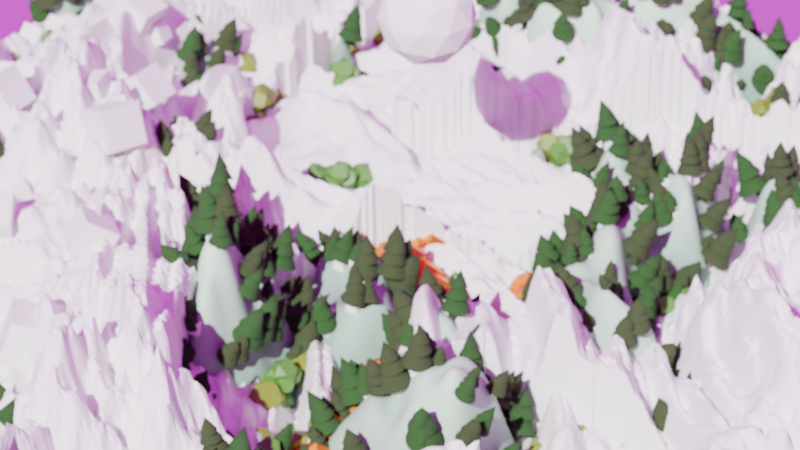 # Source: ProceduralTerrain.blend  (saved by Blender 5.0.118; exported with 4.5.12 LTS)
import bpy
from mathutils import Matrix  # noqa: F401  (used for matrix-valued properties, if any)

bpy.ops.wm.read_factory_settings(use_empty=True)
scene = bpy.context.scene
scene.name = 'Scene'

# ---- collections
col_collection = bpy.data.collections.new('Collection'); scene.collection.children.link(col_collection)
col_simplepine = bpy.data.collections.new('SimplePine'); scene.collection.children.link(col_simplepine)
col_simpletree = bpy.data.collections.new('SimpleTree'); scene.collection.children.link(col_simpletree)
col_tmp1 = bpy.data.collections.new('TMP1'); scene.collection.children.link(col_tmp1)

# ---- images (referenced by path relative to the original .blend; pixels are not part of the script)
import os
ASSET_DIR = os.environ.get("B2B_ASSET_DIR", "")  # directory of the original .blend (textures are referenced by path, not embedded)
HERE = os.path.dirname(os.path.abspath(__file__))  # packed textures are extracted next to this script under _unpacked/

def load_image(name, relpath, width, height, colorspace="sRGB"):
    """Load a texture the original file referenced (path relative to the .blend, or extracted next to this script)."""
    p = next((c for c in (os.path.join(HERE, relpath), os.path.join(ASSET_DIR, relpath)) if relpath and os.path.exists(c)), "")
    if p:
        img = bpy.data.images.load(p, check_existing=True)
        img.name = name
    else:  # same state as the original file: an image datablock whose file is absent (Cycles renders it pink)
        img = bpy.data.images.new(name, width, height)
        img.source = "FILE"
        img.filepath = "//" + (relpath or name)
    img.colorspace_settings.name = colorspace
    return img
img_citrus_orchard_road_puresky_1k_exr = load_image('citrus_orchard_road_puresky_1k.exr', 'citrus_orchard_road_puresky_1k.exr', 1024, 1024, 'Linear Rec.709')

# ---- materials (node trees are filled in below, after node groups)
mat_terrain = bpy.data.materials.new('Terrain')
mat_terrain.use_backface_culling_lightprobe_volume = False
mat_inst1 = bpy.data.materials.new('Inst1')
mat_inst1.use_backface_culling_lightprobe_volume = False
mat_water = bpy.data.materials.new('Water')
mat_water.use_backface_culling_lightprobe_volume = False
mat_attr = bpy.data.materials.new('Attr')
mat_pine1 = bpy.data.materials.new('Pine1')
mat_pine1.use_backface_culling_lightprobe_volume = False
mat_pine2 = bpy.data.materials.new('Pine2')
mat_pine2.use_backface_culling_lightprobe_volume = False
mat_tree_002 = bpy.data.materials.new('Tree.002')
mat_tree_002.use_backface_culling_lightprobe_volume = False
mat_tree_001 = bpy.data.materials.new('Tree.001')
mat_tree_001.use_backface_culling_lightprobe_volume = False
mat_tmp2attr = bpy.data.materials.new('TMP2Attr')

# ---- node groups
ng_terrain = bpy.data.node_groups.new('Terrain', 'GeometryNodeTree')
_s = ng_terrain.interface.new_socket(name='Geometry', in_out='OUTPUT', socket_type='NodeSocketGeometry')
_s = ng_terrain.interface.new_socket(name='Geometry', in_out='INPUT', socket_type='NodeSocketGeometry')
ng_terrain.is_modifier = True
# nodes of 'Terrain' reference scene objects; filled in after objects exist
ng_smooth_by_angle = bpy.data.node_groups.new('Smooth by Angle', 'GeometryNodeTree')
_s = ng_smooth_by_angle.interface.new_socket(name='Mesh', in_out='OUTPUT', socket_type='NodeSocketGeometry')
_s = ng_smooth_by_angle.interface.new_socket(name='Mesh', in_out='INPUT', socket_type='NodeSocketGeometry')
_s = ng_smooth_by_angle.interface.new_socket(name='Angle', in_out='INPUT', socket_type='NodeSocketFloat')
_s.subtype = 'ANGLE'
_s.default_value = 0.5236
_s.min_value = 0.0
_s.max_value = 3.142
_s.description = 'Maximum face angle for smooth edges'
_s = ng_smooth_by_angle.interface.new_socket(name='Ignore Sharpness', in_out='INPUT', socket_type='NodeSocketBool')
_s.force_non_field = True
ng_smooth_by_angle.description = 'Set the sharpness of mesh edges based on the angle between the neighboring faces'
ng_smooth_by_angle.is_modifier = True
_N = ng_smooth_by_angle.nodes; _L = ng_smooth_by_angle.links
n0 = _N.new('GeometryNodeSetShadeSmooth'); n0.name = 'Set Shade Smooth'; n0.location = (120, -80)
n0.domain = 'EDGE'
n1 = _N.new('GeometryNodeSetShadeSmooth'); n1.name = 'Set Shade Smooth.001'; n1.location = (300, -80)
n2 = _N.new('NodeGroupOutput'); n2.name = 'Group Output'; n2.location = (480, -80)
n3 = _N.new('GeometryNodeInputMeshEdgeAngle'); n3.name = 'Edge Angle'; n3.location = (-440, -240)
n4 = _N.new('NodeGroupInput'); n4.name = 'Group Input'; n4.location = (-80, -80)
n5 = _N.new('GeometryNodeInputEdgeSmooth'); n5.name = 'Is Edge Smooth'; n5.location = (-260, -120)
n6 = _N.new('GeometryNodeInputShadeSmooth'); n6.name = 'Is Shade Smooth'; n6.location = (-440, -397)
n7 = _N.new('FunctionNodeCompare'); n7.name = 'Compare'; n7.location = (-260, -260)
n7.operation = 'LESS_EQUAL'
n7.inputs[6].default_value = (0.0, 0.0, 0.0, 0.0)
n7.inputs[7].default_value = (0.0, 0.0, 0.0, 0.0)
n8 = _N.new('FunctionNodeBooleanMath'); n8.name = 'Boolean Math.001'; n8.location = (-80, -260)
n9 = _N.new('NodeGroupInput'); n9.name = 'Group Input.001'; n9.location = (-440, -329)
n10 = _N.new('NodeGroupInput'); n10.name = 'Group Input.002'; n10.location = (-259, -189)
n11 = _N.new('FunctionNodeBooleanMath'); n11.name = 'Boolean Math'; n11.location = (-80, -149)
n11.operation = 'OR'
n12 = _N.new('FunctionNodeBooleanMath'); n12.name = 'Boolean Math.002'; n12.location = (-260, -380)
n12.operation = 'OR'
n13 = _N.new('NodeGroupInput'); n13.name = 'Group Input.003'; n13.location = (-440, -460)
_L.new(n3.outputs[0], n7.inputs[0])
_L.new(n1.outputs[0], n2.inputs[0])
_L.new(n9.outputs[1], n7.inputs[1])
_L.new(n7.outputs[0], n8.inputs[0])
_L.new(n4.outputs[0], n0.inputs[0])
_L.new(n0.outputs[0], n1.inputs[0])
_L.new(n8.outputs[0], n0.inputs[2])
_L.new(n10.outputs[2], n11.inputs[1])
_L.new(n5.outputs[0], n11.inputs[0])
_L.new(n11.outputs[0], n0.inputs[1])
_L.new(n13.outputs[2], n12.inputs[1])
_L.new(n6.outputs[0], n12.inputs[0])
_L.new(n12.outputs[0], n8.inputs[1])
n2.is_active_output = True
ng_geometry_nodes = bpy.data.node_groups.new('Geometry Nodes', 'GeometryNodeTree')
_s = ng_geometry_nodes.interface.new_socket(name='Geometry', in_out='OUTPUT', socket_type='NodeSocketGeometry')
_s = ng_geometry_nodes.interface.new_socket(name='Geometry', in_out='INPUT', socket_type='NodeSocketGeometry')
ng_geometry_nodes.is_modifier = True
# nodes of 'Geometry Nodes' reference scene objects; filled in after objects exist

# ---- material node trees
mat_terrain.use_nodes = True; mat_terrain.node_tree.nodes.clear()
_N = mat_terrain.node_tree.nodes; _L = mat_terrain.node_tree.links
n0 = _N.new('ShaderNodeBsdfPrincipled'); n0.name = 'Principled BSDF'; n0.location = (-139, 91)
n0.inputs[2].default_value = 1.0
n1 = _N.new('ShaderNodeOutputMaterial'); n1.name = 'Material Output'; n1.location = (200, 100)
n2 = _N.new('ShaderNodeAmbientOcclusion'); n2.name = 'Ambient Occlusion'; n2.location = (29, -36)
n3 = _N.new('ShaderNodeValToRGB'); n3.name = 'Color Ramp'; n3.location = (270, -73)
while len(n3.color_ramp.elements) > 1: n3.color_ramp.elements.remove(n3.color_ramp.elements[-1])
n3.color_ramp.elements[0].position = 0.6405; n3.color_ramp.elements[0].color = (0.0, 0.0, 0.0, 1.0)
_e = n3.color_ramp.elements.new(1.0); _e.color = (1.0, 1.0, 1.0, 1.0)
n4 = _N.new('NodeFrame'); n4.name = 'Frame'; n4.location = (-1058, 224)
n4.label = 'Shade by AO'
n4.width = 539
n5 = _N.new('ShaderNodeNormal'); n5.name = 'Normal'; n5.location = (202, -75)
n6 = _N.new('ShaderNodeNewGeometry'); n6.name = 'Geometry'; n6.location = (29, -171)
n7 = _N.new('ShaderNodeValToRGB'); n7.name = 'Color Ramp.001'; n7.location = (391, -36)
while len(n7.color_ramp.elements) > 1: n7.color_ramp.elements.remove(n7.color_ramp.elements[-1])
n7.color_ramp.elements[0].position = 0.4048; n7.color_ramp.elements[0].color = (0.0, 0.0, 0.0, 1.0)
_e = n7.color_ramp.elements.new(1.0); _e.color = (1.0, 1.0, 1.0, 1.0)
n8 = _N.new('NodeFrame'); n8.name = 'Frame.001'; n8.location = (-1158, -98)
n8.label = 'Mask by Normal Feature'
n8.width = 660
n9 = _N.new('ShaderNodeAttribute'); n9.name = 'Attribute'; n9.location = (29, -47)
n9.attribute_name = 'DistInstCurve'
n10 = _N.new('ShaderNodeValToRGB'); n10.name = 'Color Ramp.002'; n10.location = (271, -36)
n10.color_ramp.interpolation = 'B_SPLINE'
while len(n10.color_ramp.elements) > 1: n10.color_ramp.elements.remove(n10.color_ramp.elements[-1])
n10.color_ramp.elements[0].position = 0.568; n10.color_ramp.elements[0].color = (0.0, 0.0, 0.0, 1.0)
_e = n10.color_ramp.elements.new(1.0); _e.color = (1.0, 1.0, 1.0, 1.0)
n11 = _N.new('NodeFrame'); n11.name = 'Frame.002'; n11.location = (-1099, -761)
n11.label = 'Shade By GN Attr'
n11.width = 540
n12 = _N.new('ShaderNodeNewGeometry'); n12.name = 'Geometry.001'; n12.location = (29, -131)
n13 = _N.new('ShaderNodeSeparateXYZ'); n13.name = 'Separate XYZ'; n13.location = (209, -77)
n14 = _N.new('ShaderNodeValToRGB'); n14.name = 'Color Ramp.003'; n14.location = (701, -36)
n14.color_ramp.interpolation = 'CARDINAL'
while len(n14.color_ramp.elements) > 1: n14.color_ramp.elements.remove(n14.color_ramp.elements[-1])
n14.color_ramp.elements[0].position = 0.4653; n14.color_ramp.elements[0].color = (0.04095, 0.1263, 0.1022, 1.0)
_e = n14.color_ramp.elements.new(1.0); _e.color = (0.6729, 1.0, 0.7018, 1.0)
n15 = _N.new('ShaderNodeMapRange'); n15.name = 'Map Range'; n15.location = (421, -64)
n15.inputs[1].default_value = -1.0
n16 = _N.new('NodeFrame'); n16.name = 'Frame.003'; n16.location = (-1439, -395)
n16.label = 'Mask By Position Feature'
n16.width = 970
n2.parent = n4
n3.parent = n4
n5.parent = n8
n6.parent = n8
n7.parent = n8
n9.parent = n11
n10.parent = n11
n12.parent = n16
n13.parent = n16
n14.parent = n16
n15.parent = n16
_L.new(n0.outputs[0], n1.inputs[0])
_L.new(n2.outputs[0], n3.inputs[0])
_L.new(n6.outputs[1], n5.inputs[0])
_L.new(n5.outputs[1], n7.inputs[0])
_L.new(n9.outputs[0], n10.inputs[0])
_L.new(n12.outputs[0], n13.inputs[0])
_L.new(n15.outputs[0], n14.inputs[0])
_L.new(n14.outputs[0], n0.inputs[0])
_L.new(n13.outputs[2], n15.inputs[0])
n1.is_active_output = True
mat_inst1.use_nodes = True; mat_inst1.node_tree.nodes.clear()
_N = mat_inst1.node_tree.nodes; _L = mat_inst1.node_tree.links
n0 = _N.new('ShaderNodeBsdfPrincipled'); n0.name = 'Principled BSDF'; n0.location = (-200, 100)
n0.inputs[0].default_value = (0.8002, 0.3269, 0.02508, 1.0)
n0.inputs[1].default_value = 1.0
n1 = _N.new('ShaderNodeOutputMaterial'); n1.name = 'Material Output'; n1.location = (200, 100)
_L.new(n0.outputs[0], n1.inputs[0])
n1.is_active_output = True
mat_water.use_nodes = True; mat_water.node_tree.nodes.clear()
_N = mat_water.node_tree.nodes; _L = mat_water.node_tree.links
n0 = _N.new('ShaderNodeBsdfPrincipled'); n0.name = 'Principled BSDF'; n0.location = (-200, 100)
n1 = _N.new('ShaderNodeOutputMaterial'); n1.name = 'Material Output'; n1.location = (200, 100)
n2 = _N.new('ShaderNodeAmbientOcclusion'); n2.name = 'Ambient Occlusion'; n2.location = (-750, 82)
n3 = _N.new('ShaderNodeValToRGB'); n3.name = 'Color Ramp'; n3.location = (-532, 94)
while len(n3.color_ramp.elements) > 1: n3.color_ramp.elements.remove(n3.color_ramp.elements[-1])
n3.color_ramp.elements[0].position = 0.0; n3.color_ramp.elements[0].color = (0.142, 1.0, 0.6567, 1.0)
_e = n3.color_ramp.elements.new(0.7704); _e.color = (0.0196, 0.07719, 0.2004, 1.0)
_L.new(n0.outputs[0], n1.inputs[0])
_L.new(n3.outputs[0], n0.inputs[0])
_L.new(n2.outputs[0], n3.inputs[0])
n1.is_active_output = True
mat_attr.use_nodes = True; mat_attr.node_tree.nodes.clear()
_N = mat_attr.node_tree.nodes; _L = mat_attr.node_tree.links
n0 = _N.new('ShaderNodeBsdfPrincipled'); n0.name = 'Principled BSDF'; n0.location = (-200, 100)
n1 = _N.new('ShaderNodeOutputMaterial'); n1.name = 'Material Output'; n1.location = (200, 100)
n2 = _N.new('ShaderNodeAttribute'); n2.name = 'Attribute'; n2.location = (-603, 56)
n2.attribute_name = 'DisplacementNoise'
_L.new(n0.outputs[0], n1.inputs[0])
_L.new(n2.outputs[0], n0.inputs[0])
n1.is_active_output = True
mat_pine1.use_nodes = True; mat_pine1.node_tree.nodes.clear()
_N = mat_pine1.node_tree.nodes; _L = mat_pine1.node_tree.links
n0 = _N.new('ShaderNodeBsdfPrincipled'); n0.name = 'Principled BSDF'; n0.location = (-200, 100)
n0.inputs[0].default_value = (0.01567, 0.06156, 0.0102, 1.0)
n0.inputs[2].default_value = 1.0
n1 = _N.new('ShaderNodeOutputMaterial'); n1.name = 'Material Output'; n1.location = (200, 100)
_L.new(n0.outputs[0], n1.inputs[0])
n1.is_active_output = True
mat_pine2.use_nodes = True; mat_pine2.node_tree.nodes.clear()
_N = mat_pine2.node_tree.nodes; _L = mat_pine2.node_tree.links
n0 = _N.new('ShaderNodeBsdfPrincipled'); n0.name = 'Principled BSDF'; n0.location = (-200, 100)
n0.inputs[0].default_value = (0.02674, 0.04499, 0.01265, 1.0)
n0.inputs[2].default_value = 1.0
n1 = _N.new('ShaderNodeOutputMaterial'); n1.name = 'Material Output'; n1.location = (200, 100)
_L.new(n0.outputs[0], n1.inputs[0])
n1.is_active_output = True
mat_tree_002.use_nodes = True; mat_tree_002.node_tree.nodes.clear()
_N = mat_tree_002.node_tree.nodes; _L = mat_tree_002.node_tree.links
n0 = _N.new('ShaderNodeBsdfPrincipled'); n0.name = 'Principled BSDF'; n0.location = (-200, 100)
n0.inputs[0].default_value = (0.06966, 0.2175, 0.02671, 1.0)
n1 = _N.new('ShaderNodeOutputMaterial'); n1.name = 'Material Output'; n1.location = (200, 100)
_L.new(n0.outputs[0], n1.inputs[0])
n1.is_active_output = True
mat_tree_001.use_nodes = True; mat_tree_001.node_tree.nodes.clear()
_N = mat_tree_001.node_tree.nodes; _L = mat_tree_001.node_tree.links
n0 = _N.new('ShaderNodeBsdfPrincipled'); n0.name = 'Principled BSDF'; n0.location = (-200, 100)
n0.inputs[0].default_value = (0.1567, 0.2175, 0.01484, 1.0)
n1 = _N.new('ShaderNodeOutputMaterial'); n1.name = 'Material Output'; n1.location = (200, 100)
_L.new(n0.outputs[0], n1.inputs[0])
n1.is_active_output = True
mat_tmp2attr.use_nodes = True; mat_tmp2attr.node_tree.nodes.clear()
_N = mat_tmp2attr.node_tree.nodes; _L = mat_tmp2attr.node_tree.links
n0 = _N.new('ShaderNodeBsdfPrincipled'); n0.name = 'Principled BSDF'; n0.location = (-200, 100)
n1 = _N.new('ShaderNodeOutputMaterial'); n1.name = 'Material Output'; n1.location = (200, 100)
n2 = _N.new('ShaderNodeAttribute'); n2.name = 'Attribute'; n2.location = (-554, 34)
n2.attribute_name = 'DispNoise'
_L.new(n0.outputs[0], n1.inputs[0])
_L.new(n2.outputs[0], n0.inputs[0])
n1.is_active_output = True

# ---- world
world_world = bpy.data.worlds.new('World'); scene.world = world_world
world_world.use_nodes = True; world_world.node_tree.nodes.clear()
_N = world_world.node_tree.nodes; _L = world_world.node_tree.links
n0 = _N.new('ShaderNodeOutputWorld'); n0.name = 'World Output'; n0.location = (200, 100)
n1 = _N.new('ShaderNodeBackground'); n1.name = 'Background'; n1.location = (-200, 100)
n2 = _N.new('ShaderNodeTexEnvironment'); n2.name = 'Environment Texture'; n2.location = (-490, 71)
n2.image = img_citrus_orchard_road_puresky_1k_exr
_L.new(n1.outputs[0], n0.inputs[0])
_L.new(n2.outputs[0], n1.inputs[0])
n0.is_active_output = True
world_world.color = (0.05088, 0.05088, 0.05088)
world_world.sun_shadow_jitter_overblur = 0.0

# ---- cameras
cam_camera_001 = bpy.data.cameras.new('Camera.001')
cam_camera_001.lens = 107.0
cam_camera_001.dof.use_dof = True
cam_camera_001.dof.focus_distance = 5.75
cam_camera_001.dof.aperture_fstop = 4.9

# ---- lights
light_sun = bpy.data.lights.new('Sun', 'SUN')

# ---- meshes
me_plane = bpy.data.meshes.new('Plane')
me_plane.from_pydata([(-1.0, -1.0, 0.0), (1.0, -1.0, 0.0), (-1.0, 1.0, 0.0), (1.0, 1.0, 0.0)], [], [(0, 1, 3, 2)])
_uv = me_plane.uv_layers.new(name='UVMap')
_uv.uv.foreach_set('vector', [0.0, 0.0, 1.0, 0.0, 1.0, 1.0, 0.0, 1.0])
me_plane.materials.append(mat_terrain)
me_plane.materials.append(mat_inst1)
me_plane.materials.append(mat_water)
me_plane.materials.append(mat_attr)
me_plane.update()
me_cube_001 = bpy.data.meshes.new('Cube.001')
me_cube_001.from_pydata([(-0.03916, -0.03659, 0.0), (-0.03659, -0.03659, 0.1838), (-0.03916, 0.03659, 0.0), (-0.03659, 0.03659, 0.1838), (0.01994, -0.03659, 0.0), (0.03659, -0.03659, 0.1838), (0.01994, 0.03659, 0.0), (0.03659, 0.03659, 0.1838), (-0.04718, 0.1542, 0.3381), (-0.01204, 0.1507, 0.3381), (0.02176, 0.1403, 0.3381), (0.0529, 0.1234, 0.3381), (0.0802, 0.1008, 0.3381), (0.1026, 0.07313, 0.3381), (0.1193, 0.0416, 0.3381), (0.1295, 0.00739, 0.3381), (0.133, -0.02819, 0.3381), (0.1295, -0.06377, 0.3381), (0.1193, -0.09798, 0.3381), (0.1026, -0.1295, 0.3381), (0.0802, -0.1571, 0.3381), (0.0529, -0.1798, 0.3381), (0.02176, -0.1967, 0.3381), (-0.01204, -0.2071, 0.3381), (-0.04718, -0.2106, 0.3381), (-0.08233, -0.2071, 0.3381), (-0.1161, -0.1967, 0.3381), (-0.1473, -0.1798, 0.3381), (-0.1746, -0.1571, 0.3381), (-0.197, -0.1295, 0.3381), (-0.2136, -0.09798, 0.3381), (-0.2239, -0.06377, 0.3381), (-0.2273, -0.02819, 0.3381), (-0.2239, 0.00739, 0.3381), (-0.2136, 0.0416, 0.3381), (-0.197, 0.07313, 0.3381), (-0.1746, 0.1008, 0.3381), (-0.1473, 0.1234, 0.3381), (-0.1161, 0.1403, 0.3381), (-0.08233, 0.1507, 0.3381), (-0.04718, -0.02819, 0.6984), (-0.05122, 0.1104, 0.4937), (-0.03018, 0.1067, 0.4911), (-0.0101, 0.09802, 0.4888), (0.008222, 0.0846, 0.4867), (0.0241, 0.067, 0.4851), (0.03692, 0.04588, 0.4838), (0.04618, 0.02207, 0.4831), (0.05154, -0.003531, 0.4829), (0.05278, -0.02993, 0.4833), (0.04987, -0.05611, 0.4841), (0.0429, -0.08107, 0.4855), (0.03215, -0.1038, 0.4873), (0.01803, -0.1236, 0.4894), (0.001086, -0.1395, 0.4919), (-0.01803, -0.151, 0.4945), (-0.03859, -0.1576, 0.4972), (-0.0598, -0.1591, 0.4999), (-0.08085, -0.1554, 0.5025), (-0.1009, -0.1467, 0.5048), (-0.1192, -0.1333, 0.5069), (-0.1351, -0.1157, 0.5086), (-0.1479, -0.09454, 0.5098), (-0.1572, -0.07072, 0.5105), (-0.1626, -0.04513, 0.5107), (-0.1638, -0.01873, 0.5103), (-0.1609, 0.00745, 0.5095), (-0.1539, 0.03241, 0.5081), (-0.1432, 0.05519, 0.5063), (-0.1291, 0.07491, 0.5042), (-0.1121, 0.09082, 0.5018), (-0.09299, 0.1023, 0.4991), (-0.07243, 0.1089, 0.4964), (-0.03348, -0.01924, 0.7652), (-0.01026, 0.1717, 0.13), (0.03449, 0.1656, 0.1298), (0.07722, 0.151, 0.1298), (0.1163, 0.1284, 0.13), (0.1502, 0.0985, 0.1304), (0.1776, 0.06261, 0.131), (0.1974, 0.02206, 0.1318), (0.209, -0.02158, 0.1327), (0.2119, -0.06664, 0.1337), (0.2059, -0.1114, 0.1348), (0.1913, -0.1541, 0.1359), (0.1686, -0.1931, 0.1369), (0.1387, -0.227, 0.138), (0.1028, -0.2544, 0.1389), (0.06229, -0.2743, 0.1397), (0.01864, -0.2858, 0.1403), (-0.02643, -0.2887, 0.1407), (-0.07119, -0.2827, 0.1409), (-0.1139, -0.2681, 0.1409), (-0.153, -0.2454, 0.1407), (-0.1869, -0.2155, 0.1403), (-0.2143, -0.1796, 0.1397), (-0.2341, -0.1391, 0.1389), (-0.2457, -0.09545, 0.138), (-0.2486, -0.05039, 0.137), (-0.2426, -0.005646, 0.136), (-0.228, 0.03707, 0.1349), (-0.2053, 0.07611, 0.1338), (-0.1754, 0.11, 0.1328), (-0.1395, 0.1374, 0.1319), (-0.09898, 0.1572, 0.1311), (-0.05533, 0.1688, 0.1305), (-0.01464, -0.04799, 0.596)], [], [(0, 1, 3, 2), (2, 3, 7, 6), (6, 7, 5, 4), (4, 5, 1, 0), (2, 6, 4, 0), (7, 3, 1, 5), (8, 40, 9), (9, 40, 10), (10, 40, 11), (11, 40, 12), (12, 40, 13), (13, 40, 14), (14, 40, 15), (15, 40, 16), (16, 40, 17), (17, 40, 18), (18, 40, 19), (19, 40, 20), (20, 40, 21), (21, 40, 22), (22, 40, 23), (23, 40, 24), (24, 40, 25), (25, 40, 26), (26, 40, 27), (27, 40, 28), (28, 40, 29), (29, 40, 30), (30, 40, 31), (31, 40, 32), (32, 40, 33), (33, 40, 34), (34, 40, 35), (35, 40, 36), (36, 40, 37), (37, 40, 38), (8, 9, 10, 11, 12, 13, 14, 15, 16, 17, 18, 19, 20, 21, 22, 23, 24, 25, 26, 27, 28, 29, 30, 31, 32, 33, 34, 35, 36, 37, 38, 39), (38, 40, 39), (39, 40, 8), (41, 73, 42), (42, 73, 43), (43, 73, 44), (44, 73, 45), (45, 73, 46), (46, 73, 47), (47, 73, 48), (48, 73, 49), (49, 73, 50), (50, 73, 51), (51, 73, 52), (52, 73, 53), (53, 73, 54), (54, 73, 55), (55, 73, 56), (56, 73, 57), (57, 73, 58), (58, 73, 59), (59, 73, 60), (60, 73, 61), (61, 73, 62), (62, 73, 63), (63, 73, 64), (64, 73, 65), (65, 73, 66), (66, 73, 67), (67, 73, 68), (68, 73, 69), (69, 73, 70), (70, 73, 71), (41, 42, 43, 44, 45, 46, 47, 48, 49, 50, 51, 52, 53, 54, 55, 56, 57, 58, 59, 60, 61, 62, 63, 64, 65, 66, 67, 68, 69, 70, 71, 72), (71, 73, 72), (72, 73, 41), (74, 106, 75), (75, 106, 76), (76, 106, 77), (77, 106, 78), (78, 106, 79), (79, 106, 80), (80, 106, 81), (81, 106, 82), (82, 106, 83), (83, 106, 84), (84, 106, 85), (85, 106, 86), (86, 106, 87), (87, 106, 88), (88, 106, 89), (89, 106, 90), (90, 106, 91), (91, 106, 92), (92, 106, 93), (93, 106, 94), (94, 106, 95), (95, 106, 96), (96, 106, 97), (97, 106, 98), (98, 106, 99), (99, 106, 100), (100, 106, 101), (101, 106, 102), (102, 106, 103), (103, 106, 104), (74, 75, 76, 77, 78, 79, 80, 81, 82, 83, 84, 85, 86, 87, 88, 89, 90, 91, 92, 93, 94, 95, 96, 97, 98, 99, 100, 101, 102, 103, 104, 105), (104, 106, 105), (105, 106, 74)])
me_cube_001.polygons.foreach_set('use_smooth', [True] * 105)
_uv = me_cube_001.uv_layers.new(name='UVMap')
_uv.uv.foreach_set('vector', [0.375, 0.0, 0.625, 0.0, 0.625, 0.25, 0.375, 0.25, 0.375, 0.25, 0.625, 0.25, 0.625, 0.5, 0.375, 0.5, 0.375, 0.5, 0.625, 0.5, 0.625, 0.75, 0.375, 0.75, 0.375, 0.75, 0.625, 0.75, 0.625, 1.0, 0.375, 1.0, 0.125, 0.5, 0.375, 0.5, 0.375, 0.75, 0.125, 0.75, 0.625, 0.5, 0.875, 0.5, 0.875, 0.75, 0.625, 0.75, 0.25, 0.49, 0.25, 0.25, 0.2968, 0.4854, 0.2968, 0.4854, 0.25, 0.25, 0.3418, 0.4717, 0.3418, 0.4717, 0.25, 0.25, 0.3833, 0.4496, 0.3833, 0.4496, 0.25, 0.25, 0.4197, 0.4197, 0.4197, 0.4197, 0.25, 0.25, 0.4496, 0.3833, 0.4496, 0.3833, 0.25, 0.25, 0.4717, 0.3418, 0.4717, 0.3418, 0.25, 0.25, 0.4854, 0.2968, 0.4854, 0.2968, 0.25, 0.25, 0.49, 0.25, 0.49, 0.25, 0.25, 0.25, 0.4854, 0.2032, 0.4854, 0.2032, 0.25, 0.25, 0.4717, 0.1582, 0.4717, 0.1582, 0.25, 0.25, 0.4496, 0.1167, 0.4496, 0.1167, 0.25, 0.25, 0.4197, 0.08029, 0.4197, 0.08029, 0.25, 0.25, 0.3833, 0.05045, 0.3833, 0.05045, 0.25, 0.25, 0.3418, 0.02827, 0.3418, 0.02827, 0.25, 0.25, 0.2968, 0.01461, 0.2968, 0.01461, 0.25, 0.25, 0.25, 0.01, 0.25, 0.01, 0.25, 0.25, 0.2032, 0.01461, 0.2032, 0.01461, 0.25, 0.25, 0.1582, 0.02827, 0.1582, 0.02827, 0.25, 0.25, 0.1167, 0.05045, 0.1167, 0.05045, 0.25, 0.25, 0.08029, 0.08029, 0.08029, 0.08029, 0.25, 0.25, 0.05045, 0.1167, 0.05045, 0.1167, 0.25, 0.25, 0.02827, 0.1582, 0.02827, 0.1582, 0.25, 0.25, 0.01461, 0.2032, 0.01461, 0.2032, 0.25, 0.25, 0.01, 0.25, 0.01, 0.25, 0.25, 0.25, 0.01461, 0.2968, 0.01461, 0.2968, 0.25, 0.25, 0.02827, 0.3418, 0.02827, 0.3418, 0.25, 0.25, 0.05045, 0.3833, 0.05045, 0.3833, 0.25, 0.25, 0.08029, 0.4197, 0.08029, 0.4197, 0.25, 0.25, 0.1167, 0.4496, 0.1167, 0.4496, 0.25, 0.25, 0.1582, 0.4717, 0.75, 0.49, 0.7968, 0.4854, 0.8418, 0.4717, 0.8833, 0.4496, 0.9197, 0.4197, 0.9496, 0.3833, 0.9717, 0.3418, 0.9854, 0.2968, 0.99, 0.25, 0.9854, 0.2032, 0.9717, 0.1582, 0.9496, 0.1167, 0.9197, 0.08029, 0.8833, 0.05045, 0.8418, 0.02827, 0.7968, 0.01461, 0.75, 0.01, 0.7032, 0.01461, 0.6582, 0.02827, 0.6167, 0.05045, 0.5803, 0.08029, 0.5504, 0.1167, 0.5283, 0.1582, 0.5146, 0.2032, 0.51, 0.25, 0.5146, 0.2968, 0.5283, 0.3418, 0.5504, 0.3833, 0.5803, 0.4197, 0.6167, 0.4496, 0.6582, 0.4717, 0.7032, 0.4854, 0.1582, 0.4717, 0.25, 0.25, 0.2032, 0.4854, 0.2032, 0.4854, 0.25, 0.25, 0.25, 0.49, 0.25, 0.49, 0.25, 0.25, 0.2968, 0.4854, 0.2968, 0.4854, 0.25, 0.25, 0.3418, 0.4717, 0.3418, 0.4717, 0.25, 0.25, 0.3833, 0.4496, 0.3833, 0.4496, 0.25, 0.25, 0.4197, 0.4197, 0.4197, 0.4197, 0.25, 0.25, 0.4496, 0.3833, 0.4496, 0.3833, 0.25, 0.25, 0.4717, 0.3418, 0.4717, 0.3418, 0.25, 0.25, 0.4854, 0.2968, 0.4854, 0.2968, 0.25, 0.25, 0.49, 0.25, 0.49, 0.25, 0.25, 0.25, 0.4854, 0.2032, 0.4854, 0.2032, 0.25, 0.25, 0.4717, 0.1582, 0.4717, 0.1582, 0.25, 0.25, 0.4496, 0.1167, 0.4496, 0.1167, 0.25, 0.25, 0.4197, 0.08029, 0.4197, 0.08029, 0.25, 0.25, 0.3833, 0.05045, 0.3833, 0.05045, 0.25, 0.25, 0.3418, 0.02827, 0.3418, 0.02827, 0.25, 0.25, 0.2968, 0.01461, 0.2968, 0.01461, 0.25, 0.25, 0.25, 0.01, 0.25, 0.01, 0.25, 0.25, 0.2032, 0.01461, 0.2032, 0.01461, 0.25, 0.25, 0.1582, 0.02827, 0.1582, 0.02827, 0.25, 0.25, 0.1167, 0.05045, 0.1167, 0.05045, 0.25, 0.25, 0.08029, 0.08029, 0.08029, 0.08029, 0.25, 0.25, 0.05045, 0.1167, 0.05045, 0.1167, 0.25, 0.25, 0.02827, 0.1582, 0.02827, 0.1582, 0.25, 0.25, 0.01461, 0.2032, 0.01461, 0.2032, 0.25, 0.25, 0.01, 0.25, 0.01, 0.25, 0.25, 0.25, 0.01461, 0.2968, 0.01461, 0.2968, 0.25, 0.25, 0.02827, 0.3418, 0.02827, 0.3418, 0.25, 0.25, 0.05045, 0.3833, 0.05045, 0.3833, 0.25, 0.25, 0.08029, 0.4197, 0.08029, 0.4197, 0.25, 0.25, 0.1167, 0.4496, 0.1167, 0.4496, 0.25, 0.25, 0.1582, 0.4717, 0.75, 0.49, 0.7968, 0.4854, 0.8418, 0.4717, 0.8833, 0.4496, 0.9197, 0.4197, 0.9496, 0.3833, 0.9717, 0.3418, 0.9854, 0.2968, 0.99, 0.25, 0.9854, 0.2032, 0.9717, 0.1582, 0.9496, 0.1167, 0.9197, 0.08029, 0.8833, 0.05045, 0.8418, 0.02827, 0.7968, 0.01461, 0.75, 0.01, 0.7032, 0.01461, 0.6582, 0.02827, 0.6167, 0.05045, 0.5803, 0.08029, 0.5504, 0.1167, 0.5283, 0.1582, 0.5146, 0.2032, 0.51, 0.25, 0.5146, 0.2968, 0.5283, 0.3418, 0.5504, 0.3833, 0.5803, 0.4197, 0.6167, 0.4496, 0.6582, 0.4717, 0.7032, 0.4854, 0.1582, 0.4717, 0.25, 0.25, 0.2032, 0.4854, 0.2032, 0.4854, 0.25, 0.25, 0.25, 0.49, 0.25, 0.49, 0.25, 0.25, 0.2968, 0.4854, 0.2968, 0.4854, 0.25, 0.25, 0.3418, 0.4717, 0.3418, 0.4717, 0.25, 0.25, 0.3833, 0.4496, 0.3833, 0.4496, 0.25, 0.25, 0.4197, 0.4197, 0.4197, 0.4197, 0.25, 0.25, 0.4496, 0.3833, 0.4496, 0.3833, 0.25, 0.25, 0.4717, 0.3418, 0.4717, 0.3418, 0.25, 0.25, 0.4854, 0.2968, 0.4854, 0.2968, 0.25, 0.25, 0.49, 0.25, 0.49, 0.25, 0.25, 0.25, 0.4854, 0.2032, 0.4854, 0.2032, 0.25, 0.25, 0.4717, 0.1582, 0.4717, 0.1582, 0.25, 0.25, 0.4496, 0.1167, 0.4496, 0.1167, 0.25, 0.25, 0.4197, 0.08029, 0.4197, 0.08029, 0.25, 0.25, 0.3833, 0.05045, 0.3833, 0.05045, 0.25, 0.25, 0.3418, 0.02827, 0.3418, 0.02827, 0.25, 0.25, 0.2968, 0.01461, 0.2968, 0.01461, 0.25, 0.25, 0.25, 0.01, 0.25, 0.01, 0.25, 0.25, 0.2032, 0.01461, 0.2032, 0.01461, 0.25, 0.25, 0.1582, 0.02827, 0.1582, 0.02827, 0.25, 0.25, 0.1167, 0.05045, 0.1167, 0.05045, 0.25, 0.25, 0.08029, 0.08029, 0.08029, 0.08029, 0.25, 0.25, 0.05045, 0.1167, 0.05045, 0.1167, 0.25, 0.25, 0.02827, 0.1582, 0.02827, 0.1582, 0.25, 0.25, 0.01461, 0.2032, 0.01461, 0.2032, 0.25, 0.25, 0.01, 0.25, 0.01, 0.25, 0.25, 0.25, 0.01461, 0.2968, 0.01461, 0.2968, 0.25, 0.25, 0.02827, 0.3418, 0.02827, 0.3418, 0.25, 0.25, 0.05045, 0.3833, 0.05045, 0.3833, 0.25, 0.25, 0.08029, 0.4197, 0.08029, 0.4197, 0.25, 0.25, 0.1167, 0.4496, 0.1167, 0.4496, 0.25, 0.25, 0.1582, 0.4717, 0.75, 0.49, 0.7968, 0.4854, 0.8418, 0.4717, 0.8833, 0.4496, 0.9197, 0.4197, 0.9496, 0.3833, 0.9717, 0.3418, 0.9854, 0.2968, 0.99, 0.25, 0.9854, 0.2032, 0.9717, 0.1582, 0.9496, 0.1167, 0.9197, 0.08029, 0.8833, 0.05045, 0.8418, 0.02827, 0.7968, 0.01461, 0.75, 0.01, 0.7032, 0.01461, 0.6582, 0.02827, 0.6167, 0.05045, 0.5803, 0.08029, 0.5504, 0.1167, 0.5283, 0.1582, 0.5146, 0.2032, 0.51, 0.25, 0.5146, 0.2968, 0.5283, 0.3418, 0.5504, 0.3833, 0.5803, 0.4197, 0.6167, 0.4496, 0.6582, 0.4717, 0.7032, 0.4854, 0.1582, 0.4717, 0.25, 0.25, 0.2032, 0.4854, 0.2032, 0.4854, 0.25, 0.25, 0.25, 0.49])
me_cube_001.materials.append(mat_pine1)
me_cube_001.update()
me_cube_002 = bpy.data.meshes.new('Cube.002')
me_cube_002.from_pydata([(-0.0152, -0.01919, -0.0453), (-0.03659, -0.03659, 0.1838), (-0.02932, 0.05261, -0.04692), (-0.03659, 0.03659, 0.1838), (0.05374, -0.005177, -0.02513), (0.03659, -0.03659, 0.1838), (0.03963, 0.06662, -0.02675), (0.03659, 0.03659, 0.1838), (-0.05797, 0.1516, 0.338), (-0.02283, 0.1505, 0.3413), (0.01141, 0.1425, 0.3444), (0.04345, 0.1279, 0.3474), (0.07204, 0.1073, 0.35), (0.09608, 0.08153, 0.3521), (0.1147, 0.05154, 0.3537), (0.1271, 0.01849, 0.3547), (0.1328, -0.01635, 0.3551), (0.1317, -0.05165, 0.3548), (0.1237, -0.08604, 0.3539), (0.1092, -0.1182, 0.3524), (0.08874, -0.1469, 0.3503), (0.06309, -0.1711, 0.3478), (0.03324, -0.1897, 0.3449), (0.000344, -0.2021, 0.3417), (-0.03434, -0.2079, 0.3384), (-0.06949, -0.2067, 0.3351), (-0.1037, -0.1987, 0.332), (-0.1358, -0.1842, 0.329), (-0.1644, -0.1636, 0.3264), (-0.1884, -0.1378, 0.3243), (-0.207, -0.1078, 0.3227), (-0.2194, -0.07477, 0.3217), (-0.2251, -0.03992, 0.3213), (-0.224, -0.004626, 0.3216), (-0.216, 0.02977, 0.3225), (-0.2015, 0.06193, 0.324), (-0.1811, 0.09064, 0.3261), (-0.1554, 0.1148, 0.3286), (-0.1256, 0.1334, 0.3315), (-0.09266, 0.1459, 0.3347), (-0.07992, -0.02988, 0.6969), (-0.08879, 0.1062, 0.4887), (-0.06283, 0.1077, 0.4935), (-0.03708, 0.104, 0.4982), (-0.01256, 0.0952, 0.5028), (0.009817, 0.08174, 0.507), (0.02917, 0.06411, 0.5107), (0.04477, 0.04296, 0.5137), (0.05601, 0.01913, 0.5159), (0.06246, -0.006481, 0.5172), (0.06387, -0.03288, 0.5177), (0.06018, -0.05906, 0.5171), (0.05155, -0.08402, 0.5157), (0.03829, -0.1068, 0.5134), (0.02093, -0.1265, 0.5103), (0.0001198, -0.1424, 0.5065), (-0.02333, -0.1538, 0.5023), (-0.04852, -0.1604, 0.4977), (-0.07449, -0.1619, 0.4929), (-0.1002, -0.1581, 0.4881), (-0.1248, -0.1494, 0.4835), (-0.1471, -0.1359, 0.4793), (-0.1665, -0.1183, 0.4756), (-0.1821, -0.09716, 0.4726), (-0.1933, -0.07332, 0.4704), (-0.1998, -0.04771, 0.4691), (-0.2012, -0.02131, 0.4687), (-0.1975, 0.004872, 0.4692), (-0.1889, 0.02982, 0.4707), (-0.1756, 0.05259, 0.473), (-0.1582, 0.07229, 0.4761), (-0.1374, 0.08817, 0.4798), (-0.114, 0.09963, 0.4841), (-0.1176, -0.02556, 0.7585), (-0.01026, 0.1717, 0.13), (0.03449, 0.1656, 0.1298), (0.07722, 0.151, 0.1298), (0.1163, 0.1284, 0.13), (0.1502, 0.0985, 0.1304), (0.1776, 0.06261, 0.131), (0.1974, 0.02206, 0.1318), (0.209, -0.02158, 0.1327), (0.2119, -0.06664, 0.1337), (0.2059, -0.1114, 0.1348), (0.1913, -0.1541, 0.1359), (0.1686, -0.1931, 0.1369), (0.1387, -0.227, 0.138), (0.1028, -0.2544, 0.1389), (0.06229, -0.2743, 0.1397), (0.01864, -0.2858, 0.1403), (-0.02643, -0.2887, 0.1407), (-0.07119, -0.2827, 0.1409), (-0.1139, -0.2681, 0.1409), (-0.153, -0.2454, 0.1407), (-0.1869, -0.2155, 0.1403), (-0.2143, -0.1796, 0.1397), (-0.2341, -0.1391, 0.1389), (-0.2457, -0.09545, 0.138), (-0.2486, -0.05039, 0.137), (-0.2426, -0.005646, 0.136), (-0.228, 0.03707, 0.1349), (-0.2053, 0.07611, 0.1338), (-0.1754, 0.11, 0.1328), (-0.1395, 0.1374, 0.1319), (-0.09898, 0.1572, 0.1311), (-0.05533, 0.1688, 0.1305), (-0.01464, -0.04799, 0.596)], [], [(0, 1, 3, 2), (2, 3, 7, 6), (6, 7, 5, 4), (4, 5, 1, 0), (2, 6, 4, 0), (7, 3, 1, 5), (8, 40, 9), (9, 40, 10), (10, 40, 11), (11, 40, 12), (12, 40, 13), (13, 40, 14), (14, 40, 15), (15, 40, 16), (16, 40, 17), (17, 40, 18), (18, 40, 19), (19, 40, 20), (20, 40, 21), (21, 40, 22), (22, 40, 23), (23, 40, 24), (24, 40, 25), (25, 40, 26), (26, 40, 27), (27, 40, 28), (28, 40, 29), (29, 40, 30), (30, 40, 31), (31, 40, 32), (32, 40, 33), (33, 40, 34), (34, 40, 35), (35, 40, 36), (36, 40, 37), (37, 40, 38), (8, 9, 10, 11, 12, 13, 14, 15, 16, 17, 18, 19, 20, 21, 22, 23, 24, 25, 26, 27, 28, 29, 30, 31, 32, 33, 34, 35, 36, 37, 38, 39), (38, 40, 39), (39, 40, 8), (41, 73, 42), (42, 73, 43), (43, 73, 44), (44, 73, 45), (45, 73, 46), (46, 73, 47), (47, 73, 48), (48, 73, 49), (49, 73, 50), (50, 73, 51), (51, 73, 52), (52, 73, 53), (53, 73, 54), (54, 73, 55), (55, 73, 56), (56, 73, 57), (57, 73, 58), (58, 73, 59), (59, 73, 60), (60, 73, 61), (61, 73, 62), (62, 73, 63), (63, 73, 64), (64, 73, 65), (65, 73, 66), (66, 73, 67), (67, 73, 68), (68, 73, 69), (69, 73, 70), (70, 73, 71), (41, 42, 43, 44, 45, 46, 47, 48, 49, 50, 51, 52, 53, 54, 55, 56, 57, 58, 59, 60, 61, 62, 63, 64, 65, 66, 67, 68, 69, 70, 71, 72), (71, 73, 72), (72, 73, 41), (74, 106, 75), (75, 106, 76), (76, 106, 77), (77, 106, 78), (78, 106, 79), (79, 106, 80), (80, 106, 81), (81, 106, 82), (82, 106, 83), (83, 106, 84), (84, 106, 85), (85, 106, 86), (86, 106, 87), (87, 106, 88), (88, 106, 89), (89, 106, 90), (90, 106, 91), (91, 106, 92), (92, 106, 93), (93, 106, 94), (94, 106, 95), (95, 106, 96), (96, 106, 97), (97, 106, 98), (98, 106, 99), (99, 106, 100), (100, 106, 101), (101, 106, 102), (102, 106, 103), (103, 106, 104), (74, 75, 76, 77, 78, 79, 80, 81, 82, 83, 84, 85, 86, 87, 88, 89, 90, 91, 92, 93, 94, 95, 96, 97, 98, 99, 100, 101, 102, 103, 104, 105), (104, 106, 105), (105, 106, 74)])
me_cube_002.polygons.foreach_set('use_smooth', [True] * 105)
_uv = me_cube_002.uv_layers.new(name='UVMap')
_uv.uv.foreach_set('vector', [0.375, 0.0, 0.625, 0.0, 0.625, 0.25, 0.375, 0.25, 0.375, 0.25, 0.625, 0.25, 0.625, 0.5, 0.375, 0.5, 0.375, 0.5, 0.625, 0.5, 0.625, 0.75, 0.375, 0.75, 0.375, 0.75, 0.625, 0.75, 0.625, 1.0, 0.375, 1.0, 0.125, 0.5, 0.375, 0.5, 0.375, 0.75, 0.125, 0.75, 0.625, 0.5, 0.875, 0.5, 0.875, 0.75, 0.625, 0.75, 0.25, 0.49, 0.25, 0.25, 0.2968, 0.4854, 0.2968, 0.4854, 0.25, 0.25, 0.3418, 0.4717, 0.3418, 0.4717, 0.25, 0.25, 0.3833, 0.4496, 0.3833, 0.4496, 0.25, 0.25, 0.4197, 0.4197, 0.4197, 0.4197, 0.25, 0.25, 0.4496, 0.3833, 0.4496, 0.3833, 0.25, 0.25, 0.4717, 0.3418, 0.4717, 0.3418, 0.25, 0.25, 0.4854, 0.2968, 0.4854, 0.2968, 0.25, 0.25, 0.49, 0.25, 0.49, 0.25, 0.25, 0.25, 0.4854, 0.2032, 0.4854, 0.2032, 0.25, 0.25, 0.4717, 0.1582, 0.4717, 0.1582, 0.25, 0.25, 0.4496, 0.1167, 0.4496, 0.1167, 0.25, 0.25, 0.4197, 0.08029, 0.4197, 0.08029, 0.25, 0.25, 0.3833, 0.05045, 0.3833, 0.05045, 0.25, 0.25, 0.3418, 0.02827, 0.3418, 0.02827, 0.25, 0.25, 0.2968, 0.01461, 0.2968, 0.01461, 0.25, 0.25, 0.25, 0.01, 0.25, 0.01, 0.25, 0.25, 0.2032, 0.01461, 0.2032, 0.01461, 0.25, 0.25, 0.1582, 0.02827, 0.1582, 0.02827, 0.25, 0.25, 0.1167, 0.05045, 0.1167, 0.05045, 0.25, 0.25, 0.08029, 0.08029, 0.08029, 0.08029, 0.25, 0.25, 0.05045, 0.1167, 0.05045, 0.1167, 0.25, 0.25, 0.02827, 0.1582, 0.02827, 0.1582, 0.25, 0.25, 0.01461, 0.2032, 0.01461, 0.2032, 0.25, 0.25, 0.01, 0.25, 0.01, 0.25, 0.25, 0.25, 0.01461, 0.2968, 0.01461, 0.2968, 0.25, 0.25, 0.02827, 0.3418, 0.02827, 0.3418, 0.25, 0.25, 0.05045, 0.3833, 0.05045, 0.3833, 0.25, 0.25, 0.08029, 0.4197, 0.08029, 0.4197, 0.25, 0.25, 0.1167, 0.4496, 0.1167, 0.4496, 0.25, 0.25, 0.1582, 0.4717, 0.75, 0.49, 0.7968, 0.4854, 0.8418, 0.4717, 0.8833, 0.4496, 0.9197, 0.4197, 0.9496, 0.3833, 0.9717, 0.3418, 0.9854, 0.2968, 0.99, 0.25, 0.9854, 0.2032, 0.9717, 0.1582, 0.9496, 0.1167, 0.9197, 0.08029, 0.8833, 0.05045, 0.8418, 0.02827, 0.7968, 0.01461, 0.75, 0.01, 0.7032, 0.01461, 0.6582, 0.02827, 0.6167, 0.05045, 0.5803, 0.08029, 0.5504, 0.1167, 0.5283, 0.1582, 0.5146, 0.2032, 0.51, 0.25, 0.5146, 0.2968, 0.5283, 0.3418, 0.5504, 0.3833, 0.5803, 0.4197, 0.6167, 0.4496, 0.6582, 0.4717, 0.7032, 0.4854, 0.1582, 0.4717, 0.25, 0.25, 0.2032, 0.4854, 0.2032, 0.4854, 0.25, 0.25, 0.25, 0.49, 0.25, 0.49, 0.25, 0.25, 0.2968, 0.4854, 0.2968, 0.4854, 0.25, 0.25, 0.3418, 0.4717, 0.3418, 0.4717, 0.25, 0.25, 0.3833, 0.4496, 0.3833, 0.4496, 0.25, 0.25, 0.4197, 0.4197, 0.4197, 0.4197, 0.25, 0.25, 0.4496, 0.3833, 0.4496, 0.3833, 0.25, 0.25, 0.4717, 0.3418, 0.4717, 0.3418, 0.25, 0.25, 0.4854, 0.2968, 0.4854, 0.2968, 0.25, 0.25, 0.49, 0.25, 0.49, 0.25, 0.25, 0.25, 0.4854, 0.2032, 0.4854, 0.2032, 0.25, 0.25, 0.4717, 0.1582, 0.4717, 0.1582, 0.25, 0.25, 0.4496, 0.1167, 0.4496, 0.1167, 0.25, 0.25, 0.4197, 0.08029, 0.4197, 0.08029, 0.25, 0.25, 0.3833, 0.05045, 0.3833, 0.05045, 0.25, 0.25, 0.3418, 0.02827, 0.3418, 0.02827, 0.25, 0.25, 0.2968, 0.01461, 0.2968, 0.01461, 0.25, 0.25, 0.25, 0.01, 0.25, 0.01, 0.25, 0.25, 0.2032, 0.01461, 0.2032, 0.01461, 0.25, 0.25, 0.1582, 0.02827, 0.1582, 0.02827, 0.25, 0.25, 0.1167, 0.05045, 0.1167, 0.05045, 0.25, 0.25, 0.08029, 0.08029, 0.08029, 0.08029, 0.25, 0.25, 0.05045, 0.1167, 0.05045, 0.1167, 0.25, 0.25, 0.02827, 0.1582, 0.02827, 0.1582, 0.25, 0.25, 0.01461, 0.2032, 0.01461, 0.2032, 0.25, 0.25, 0.01, 0.25, 0.01, 0.25, 0.25, 0.25, 0.01461, 0.2968, 0.01461, 0.2968, 0.25, 0.25, 0.02827, 0.3418, 0.02827, 0.3418, 0.25, 0.25, 0.05045, 0.3833, 0.05045, 0.3833, 0.25, 0.25, 0.08029, 0.4197, 0.08029, 0.4197, 0.25, 0.25, 0.1167, 0.4496, 0.1167, 0.4496, 0.25, 0.25, 0.1582, 0.4717, 0.75, 0.49, 0.7968, 0.4854, 0.8418, 0.4717, 0.8833, 0.4496, 0.9197, 0.4197, 0.9496, 0.3833, 0.9717, 0.3418, 0.9854, 0.2968, 0.99, 0.25, 0.9854, 0.2032, 0.9717, 0.1582, 0.9496, 0.1167, 0.9197, 0.08029, 0.8833, 0.05045, 0.8418, 0.02827, 0.7968, 0.01461, 0.75, 0.01, 0.7032, 0.01461, 0.6582, 0.02827, 0.6167, 0.05045, 0.5803, 0.08029, 0.5504, 0.1167, 0.5283, 0.1582, 0.5146, 0.2032, 0.51, 0.25, 0.5146, 0.2968, 0.5283, 0.3418, 0.5504, 0.3833, 0.5803, 0.4197, 0.6167, 0.4496, 0.6582, 0.4717, 0.7032, 0.4854, 0.1582, 0.4717, 0.25, 0.25, 0.2032, 0.4854, 0.2032, 0.4854, 0.25, 0.25, 0.25, 0.49, 0.25, 0.49, 0.25, 0.25, 0.2968, 0.4854, 0.2968, 0.4854, 0.25, 0.25, 0.3418, 0.4717, 0.3418, 0.4717, 0.25, 0.25, 0.3833, 0.4496, 0.3833, 0.4496, 0.25, 0.25, 0.4197, 0.4197, 0.4197, 0.4197, 0.25, 0.25, 0.4496, 0.3833, 0.4496, 0.3833, 0.25, 0.25, 0.4717, 0.3418, 0.4717, 0.3418, 0.25, 0.25, 0.4854, 0.2968, 0.4854, 0.2968, 0.25, 0.25, 0.49, 0.25, 0.49, 0.25, 0.25, 0.25, 0.4854, 0.2032, 0.4854, 0.2032, 0.25, 0.25, 0.4717, 0.1582, 0.4717, 0.1582, 0.25, 0.25, 0.4496, 0.1167, 0.4496, 0.1167, 0.25, 0.25, 0.4197, 0.08029, 0.4197, 0.08029, 0.25, 0.25, 0.3833, 0.05045, 0.3833, 0.05045, 0.25, 0.25, 0.3418, 0.02827, 0.3418, 0.02827, 0.25, 0.25, 0.2968, 0.01461, 0.2968, 0.01461, 0.25, 0.25, 0.25, 0.01, 0.25, 0.01, 0.25, 0.25, 0.2032, 0.01461, 0.2032, 0.01461, 0.25, 0.25, 0.1582, 0.02827, 0.1582, 0.02827, 0.25, 0.25, 0.1167, 0.05045, 0.1167, 0.05045, 0.25, 0.25, 0.08029, 0.08029, 0.08029, 0.08029, 0.25, 0.25, 0.05045, 0.1167, 0.05045, 0.1167, 0.25, 0.25, 0.02827, 0.1582, 0.02827, 0.1582, 0.25, 0.25, 0.01461, 0.2032, 0.01461, 0.2032, 0.25, 0.25, 0.01, 0.25, 0.01, 0.25, 0.25, 0.25, 0.01461, 0.2968, 0.01461, 0.2968, 0.25, 0.25, 0.02827, 0.3418, 0.02827, 0.3418, 0.25, 0.25, 0.05045, 0.3833, 0.05045, 0.3833, 0.25, 0.25, 0.08029, 0.4197, 0.08029, 0.4197, 0.25, 0.25, 0.1167, 0.4496, 0.1167, 0.4496, 0.25, 0.25, 0.1582, 0.4717, 0.75, 0.49, 0.7968, 0.4854, 0.8418, 0.4717, 0.8833, 0.4496, 0.9197, 0.4197, 0.9496, 0.3833, 0.9717, 0.3418, 0.9854, 0.2968, 0.99, 0.25, 0.9854, 0.2032, 0.9717, 0.1582, 0.9496, 0.1167, 0.9197, 0.08029, 0.8833, 0.05045, 0.8418, 0.02827, 0.7968, 0.01461, 0.75, 0.01, 0.7032, 0.01461, 0.6582, 0.02827, 0.6167, 0.05045, 0.5803, 0.08029, 0.5504, 0.1167, 0.5283, 0.1582, 0.5146, 0.2032, 0.51, 0.25, 0.5146, 0.2968, 0.5283, 0.3418, 0.5504, 0.3833, 0.5803, 0.4197, 0.6167, 0.4496, 0.6582, 0.4717, 0.7032, 0.4854, 0.1582, 0.4717, 0.25, 0.25, 0.2032, 0.4854, 0.2032, 0.4854, 0.25, 0.25, 0.25, 0.49])
me_cube_002.materials.append(mat_pine2)
me_cube_002.update()
me_cube_004 = bpy.data.meshes.new('Cube.004')
me_cube_004.from_pydata([(0.1826, -0.2037, 0.4342), (0.1263, -0.0833, 0.3776), (0.2599, -0.08169, 0.4326), (-0.04079, -0.06161, 0.4751), (0.03652, 0.0604, 0.4735), (0.07328, -0.04958, 0.3873), (0.29, -0.04697, 0.4765), (0.2532, 0.06301, 0.5626), (0.3095, -0.05739, 0.6192), (0.08616, 0.0847, 0.6601), (0.2002, 0.09673, 0.5723), (0.06665, 0.09512, 0.5174), (0.1841, -0.2553, 0.6219), (0.05049, -0.2569, 0.567), (0.1646, -0.2449, 0.4792), (-0.05878, -0.1028, 0.5201), (-0.002507, -0.2232, 0.5767), (-0.03927, -0.1132, 0.6628), (0.2915, -0.09859, 0.6642), (0.1774, -0.1106, 0.752), (0.2142, -0.2206, 0.6658), (-0.009141, -0.07852, 0.7067), (0.1244, -0.07691, 0.7617), (0.06818, 0.04349, 0.7051), (0.09916, 0.01887, 0.4745), (0.001093, 0.06937, 0.3862), (0.07996, 0.1584, 0.4625), (-0.158, -0.01934, 0.4417), (-0.1772, 0.1202, 0.4297), (-0.05993, 0.0603, 0.3784), (0.06801, 0.2047, 0.5023), (-0.04927, 0.2646, 0.5536), (0.0488, 0.2141, 0.642), (-0.2084, 0.1759, 0.6091), (-0.1103, 0.2555, 0.5458), (-0.1892, 0.1665, 0.4694), (0.07994, -0.01224, 0.6614), (0.001073, -0.1013, 0.5851), (0.09915, -0.02161, 0.5217), (-0.158, -0.05982, 0.4889), (-0.05995, -0.1103, 0.5773), (-0.1772, -0.05045, 0.6286), (0.04879, 0.1736, 0.6892), (-0.04929, 0.09394, 0.7525), (0.06799, 0.03408, 0.7012), (-0.1892, -0.004132, 0.6683), (-0.1103, 0.08488, 0.7447), (-0.2084, 0.1354, 0.6563), (-0.1671, -0.2835, 0.4833), (-0.06806, -0.2583, 0.444), (-0.07854, -0.2948, 0.5467), (-0.08438, -0.1194, 0.397), (0.004184, -0.1307, 0.4604), (-0.04843, -0.2194, 0.4235), (-0.06543, -0.2786, 0.5901), (-0.01281, -0.19, 0.627), (-0.1118, -0.2151, 0.6663), (-0.02912, -0.05105, 0.58), (0.00682, -0.151, 0.6065), (0.0173, -0.1145, 0.5038), (-0.2555, -0.1968, 0.5635), (-0.245, -0.1603, 0.4608), (-0.2091, -0.2603, 0.4873), (-0.1264, -0.09616, 0.401), (-0.2254, -0.1213, 0.4403), (-0.1728, -0.03269, 0.4772), (-0.1538, -0.1919, 0.6703), (-0.1898, -0.09191, 0.6438), (-0.2424, -0.1806, 0.6069), (-0.1597, -0.01647, 0.5206), (-0.1702, -0.05297, 0.6233), (-0.07112, -0.02778, 0.584), (-0.04129, -0.04129, 2.922e-08), (-0.04129, -0.04129, 0.532), (-0.04129, 0.04129, 2.515e-08), (-0.04129, 0.04129, 0.532), (0.04129, -0.04129, 3.539e-08), (0.04129, -0.04129, 0.532), (0.04129, 0.04129, 9.546e-09), (0.04129, 0.04129, 0.532), (-0.04797, -0.2403, 0.5478), (-0.1197, -0.06394, 0.48), (0.07943, -0.09836, 0.4809), (-0.2341, -0.01852, 0.6641), (-0.1067, 0.1234, 0.5972), (-0.1354, -0.04533, 0.4898), (0.1003, -0.08605, 0.4908), (0.129, 0.08272, 0.5983), (0.2007, -0.09366, 0.6661), (0.01463, 0.1281, 0.7824), (0.1134, 0.1013, 0.6081), (-0.08582, 0.1358, 0.6072), (0.05001, -0.2616, 0.7452), (-0.1492, -0.2272, 0.7443), (-0.05044, -0.254, 0.5699), (-0.2366, -0.03222, 0.6863), (-0.1648, -0.2086, 0.754), (-0.1361, -0.03984, 0.8615), (0.1983, -0.1074, 0.6883), (0.09955, -0.08056, 0.8626), (0.07088, -0.2493, 0.7551), (-0.1152, -0.02753, 0.8714), (0.08393, -0.06195, 0.8723), (0.01216, 0.1144, 0.8046)], [], [(0, 1, 2), (3, 4, 5), (6, 7, 8), (9, 10, 11), (12, 13, 14), (15, 16, 17), (18, 19, 20), (21, 22, 23), (6, 8, 18, 20, 12, 14, 0, 2), (2, 1, 5, 4, 11, 10, 7, 6), (14, 13, 16, 15, 3, 5, 1, 0), (21, 23, 9, 11, 4, 3, 15, 17), (8, 7, 10, 9, 23, 22, 19, 18), (20, 19, 22, 21, 17, 16, 13, 12), (24, 25, 26), (27, 28, 29), (30, 31, 32), (33, 34, 35), (36, 37, 38), (39, 40, 41), (42, 43, 44), (45, 46, 47), (30, 32, 42, 44, 36, 38, 24, 26), (26, 25, 29, 28, 35, 34, 31, 30), (38, 37, 40, 39, 27, 29, 25, 24), (45, 47, 33, 35, 28, 27, 39, 41), (32, 31, 34, 33, 47, 46, 43, 42), (44, 43, 46, 45, 41, 40, 37, 36), (48, 49, 50), (51, 52, 53), (54, 55, 56), (57, 58, 59), (60, 61, 62), (63, 64, 65), (66, 67, 68), (69, 70, 71), (54, 56, 66, 68, 60, 62, 48, 50), (50, 49, 53, 52, 59, 58, 55, 54), (62, 61, 64, 63, 51, 53, 49, 48), (69, 71, 57, 59, 52, 51, 63, 65), (56, 55, 58, 57, 71, 70, 67, 66), (68, 67, 70, 69, 65, 64, 61, 60), (72, 73, 75, 74), (74, 75, 79, 78), (78, 79, 77, 76), (76, 77, 73, 72), (74, 78, 76, 72), (79, 75, 73, 77), (80, 81, 82), (83, 84, 85), (86, 87, 88), (89, 90, 91), (92, 93, 94), (95, 96, 97), (98, 99, 100), (101, 102, 103), (86, 88, 98, 100, 92, 94, 80, 82), (82, 81, 85, 84, 91, 90, 87, 86), (94, 93, 96, 95, 83, 85, 81, 80), (101, 103, 89, 91, 84, 83, 95, 97), (88, 87, 90, 89, 103, 102, 99, 98), (100, 99, 102, 101, 97, 96, 93, 92)])
_uv = me_cube_004.uv_layers.new(name='UVMap')
_uv.uv.foreach_set('vector', [0.2203, 0.75, 0.4703, 1.0, 0.1627, 0.5703, 0.625, 0.9047, 0.875, 0.6547, 0.5297, 0.8492, 0.125, 0.5953, 0.4703, 0.25, 0.2437, 0.4767, 0.7797, 0.5, 0.5297, 0.25, 0.8373, 0.5289, 0.375, 0.6547, 0.4703, 0.75, 0.3312, 0.8016, 0.6766, 0.7938, 0.5297, 0.75, 0.625, 0.6547, 0.3234, 0.4562, 0.4703, 0.5, 0.375, 0.5953, 0.625, 0.5953, 0.5297, 0.5, 0.6688, 0.4484, 0.125, 0.5953, 0.2437, 0.4767, 0.3234, 0.4562, 0.375, 0.5953, 0.375, 0.6547, 0.3312, 0.8016, 0.2203, 0.75, 0.1627, 0.5703, 0.375, 0.09534, 0.4703, 0.0, 0.5297, 0.0, 0.625, 0.09534, 0.625, 0.1547, 0.5297, 0.25, 0.4703, 0.25, 0.375, 0.1547, 0.3312, 0.8016, 0.4703, 0.75, 0.5297, 0.75, 0.6766, 0.7938, 0.625, 0.9047, 0.5297, 0.8492, 0.4703, 1.0, 0.375, 0.9047, 0.625, 0.5953, 0.6688, 0.4484, 0.7797, 0.5, 0.8373, 0.5289, 0.875, 0.6547, 0.7797, 0.75, 0.6766, 0.7938, 0.625, 0.6547, 0.375, 0.3453, 0.4703, 0.25, 0.5297, 0.25, 0.625, 0.3453, 0.6688, 0.4484, 0.5297, 0.5, 0.4703, 0.5, 0.3234, 0.4562, 0.375, 0.5953, 0.4703, 0.5, 0.5297, 0.5, 0.625, 0.5953, 0.625, 0.6547, 0.5297, 0.75, 0.4703, 0.75, 0.375, 0.6547, 0.2203, 0.75, 0.4703, 1.0, 0.1627, 0.5703, 0.625, 0.9047, 0.875, 0.6547, 0.5297, 0.8492, 0.125, 0.5953, 0.4703, 0.25, 0.2437, 0.4767, 0.7797, 0.5, 0.5297, 0.25, 0.8373, 0.5289, 0.375, 0.6547, 0.4703, 0.75, 0.3312, 0.8016, 0.6766, 0.7938, 0.5297, 0.75, 0.625, 0.6547, 0.3234, 0.4562, 0.4703, 0.5, 0.375, 0.5953, 0.625, 0.5953, 0.5297, 0.5, 0.6688, 0.4484, 0.125, 0.5953, 0.2437, 0.4767, 0.3234, 0.4562, 0.375, 0.5953, 0.375, 0.6547, 0.3312, 0.8016, 0.2203, 0.75, 0.1627, 0.5703, 0.375, 0.09534, 0.4703, 0.0, 0.5297, 0.0, 0.625, 0.09534, 0.625, 0.1547, 0.5297, 0.25, 0.4703, 0.25, 0.375, 0.1547, 0.3312, 0.8016, 0.4703, 0.75, 0.5297, 0.75, 0.6766, 0.7938, 0.625, 0.9047, 0.5297, 0.8492, 0.4703, 1.0, 0.375, 0.9047, 0.625, 0.5953, 0.6688, 0.4484, 0.7797, 0.5, 0.8373, 0.5289, 0.875, 0.6547, 0.7797, 0.75, 0.6766, 0.7938, 0.625, 0.6547, 0.375, 0.3453, 0.4703, 0.25, 0.5297, 0.25, 0.625, 0.3453, 0.6688, 0.4484, 0.5297, 0.5, 0.4703, 0.5, 0.3234, 0.4562, 0.375, 0.5953, 0.4703, 0.5, 0.5297, 0.5, 0.625, 0.5953, 0.625, 0.6547, 0.5297, 0.75, 0.4703, 0.75, 0.375, 0.6547, 0.2203, 0.75, 0.4703, 1.0, 0.1627, 0.5703, 0.625, 0.9047, 0.875, 0.6547, 0.5297, 0.8492, 0.125, 0.5953, 0.4703, 0.25, 0.2437, 0.4767, 0.7797, 0.5, 0.5297, 0.25, 0.8373, 0.5289, 0.375, 0.6547, 0.4703, 0.75, 0.3312, 0.8016, 0.6766, 0.7938, 0.5297, 0.75, 0.625, 0.6547, 0.3234, 0.4562, 0.4703, 0.5, 0.375, 0.5953, 0.625, 0.5953, 0.5297, 0.5, 0.6688, 0.4484, 0.125, 0.5953, 0.2437, 0.4767, 0.3234, 0.4562, 0.375, 0.5953, 0.375, 0.6547, 0.3312, 0.8016, 0.2203, 0.75, 0.1627, 0.5703, 0.375, 0.09534, 0.4703, 0.0, 0.5297, 0.0, 0.625, 0.09534, 0.625, 0.1547, 0.5297, 0.25, 0.4703, 0.25, 0.375, 0.1547, 0.3312, 0.8016, 0.4703, 0.75, 0.5297, 0.75, 0.6766, 0.7938, 0.625, 0.9047, 0.5297, 0.8492, 0.4703, 1.0, 0.375, 0.9047, 0.625, 0.5953, 0.6688, 0.4484, 0.7797, 0.5, 0.8373, 0.5289, 0.875, 0.6547, 0.7797, 0.75, 0.6766, 0.7938, 0.625, 0.6547, 0.375, 0.3453, 0.4703, 0.25, 0.5297, 0.25, 0.625, 0.3453, 0.6688, 0.4484, 0.5297, 0.5, 0.4703, 0.5, 0.3234, 0.4562, 0.375, 0.5953, 0.4703, 0.5, 0.5297, 0.5, 0.625, 0.5953, 0.625, 0.6547, 0.5297, 0.75, 0.4703, 0.75, 0.375, 0.6547, 0.375, 0.0, 0.625, 0.0, 0.625, 0.25, 0.375, 0.25, 0.375, 0.25, 0.625, 0.25, 0.625, 0.5, 0.375, 0.5, 0.375, 0.5, 0.625, 0.5, 0.625, 0.75, 0.375, 0.75, 0.375, 0.75, 0.625, 0.75, 0.625, 1.0, 0.375, 1.0, 0.125, 0.5, 0.375, 0.5, 0.375, 0.75, 0.125, 0.75, 0.625, 0.5, 0.875, 0.5, 0.875, 0.75, 0.625, 0.75, 0.2395, 0.75, 0.4895, 1.0, 0.1846, 0.5113, 0.625, 0.8855, 0.875, 0.6355, 0.5105, 0.7616, 0.125, 0.6145, 0.4895, 0.25, 0.2718, 0.4677, 0.7605, 0.5, 0.5105, 0.25, 0.8154, 0.5003, 0.375, 0.6355, 0.4895, 0.75, 0.3255, 0.815, 0.69, 0.7995, 0.5105, 0.75, 0.625, 0.6355, 0.31, 0.4505, 0.4895, 0.5, 0.375, 0.6145, 0.625, 0.6145, 0.5105, 0.5, 0.6745, 0.435, 0.125, 0.6145, 0.2718, 0.4677, 0.31, 0.4505, 0.375, 0.6145, 0.375, 0.6355, 0.3255, 0.815, 0.2395, 0.75, 0.1846, 0.5113, 0.375, 0.1145, 0.4895, 0.0, 0.5105, 0.0, 0.625, 0.1145, 0.625, 0.1355, 0.5105, 0.25, 0.4895, 0.25, 0.375, 0.1355, 0.3255, 0.815, 0.4895, 0.75, 0.5105, 0.75, 0.69, 0.7995, 0.625, 0.8855, 0.5105, 0.7616, 0.4895, 1.0, 0.375, 0.8855, 0.625, 0.6145, 0.6745, 0.435, 0.7605, 0.5, 0.8154, 0.5003, 0.875, 0.6355, 0.7605, 0.75, 0.69, 0.7995, 0.625, 0.6355, 0.375, 0.3645, 0.4895, 0.25, 0.5105, 0.25, 0.625, 0.3645, 0.6745, 0.435, 0.5105, 0.5, 0.4895, 0.5, 0.31, 0.4505, 0.375, 0.6145, 0.4895, 0.5, 0.5105, 0.5, 0.625, 0.6145, 0.625, 0.6355, 0.5105, 0.75, 0.4895, 0.75, 0.375, 0.6355])
me_cube_004.materials.append(mat_tree_002)
me_cube_004.update()
me_cube_008 = bpy.data.meshes.new('Cube.008')
me_cube_008.from_pydata([(0.1638, -0.1827, 0.3895), (0.1133, -0.07472, 0.3388), (0.2331, -0.07328, 0.3881), (-0.03659, -0.05527, 0.4262), (0.03277, 0.05418, 0.4247), (0.06574, -0.04448, 0.3475), (0.2602, -0.04213, 0.4274), (0.2272, 0.05653, 0.5047), (0.2777, -0.05148, 0.5555), (0.07729, 0.07598, 0.5922), (0.1796, 0.08677, 0.5134), (0.05979, 0.08533, 0.4641), (0.1651, -0.229, 0.5579), (0.0453, -0.2305, 0.5086), (0.1476, -0.2197, 0.4298), (-0.05273, -0.09224, 0.4665), (-0.002249, -0.2002, 0.5173), (-0.03523, -0.1016, 0.5946), (0.2615, -0.08845, 0.5958), (0.1592, -0.09924, 0.6746), (0.1922, -0.1979, 0.5973), (-0.0082, -0.07044, 0.634), (0.1116, -0.069, 0.6833), (0.06116, 0.03902, 0.6325), (0.08895, 0.01693, 0.4257), (0.0009805, 0.06223, 0.3464), (0.07173, 0.1421, 0.4149), (-0.1417, -0.01735, 0.3963), (-0.159, 0.1078, 0.3855), (-0.05376, 0.05409, 0.3394), (0.06101, 0.1836, 0.4506), (-0.0442, 0.2373, 0.4966), (0.04378, 0.192, 0.5759), (-0.1869, 0.1578, 0.5465), (-0.09894, 0.2292, 0.4896), (-0.1697, 0.1494, 0.4211), (0.07171, -0.01098, 0.5933), (0.0009625, -0.09083, 0.5248), (0.08895, -0.01939, 0.468), (-0.1418, -0.05367, 0.4386), (-0.05378, -0.09896, 0.5179), (-0.159, -0.04526, 0.5639), (0.04377, 0.1557, 0.6182), (-0.04421, 0.08428, 0.675), (0.06099, 0.03057, 0.629), (-0.1697, -0.003707, 0.5996), (-0.09896, 0.07614, 0.6681), (-0.1869, 0.1214, 0.5888), (0.1084, 0.08429, 0.5479), (0.01845, 0.07707, 0.7423), (-0.08027, 0.1799, 0.5822), (0.007433, -0.2056, 0.8002), (-0.1813, -0.11, 0.8345), (-0.005515, 0.008276, 0.8021), (-0.1657, 0.1751, 0.5425), (-0.3414, 0.05682, 0.5749), (-0.2514, 0.06403, 0.3806), (-0.3524, -0.2259, 0.6329), (-0.3654, -0.01198, 0.6348), (-0.2666, -0.1148, 0.7948), (0.05466, -0.09108, 0.3248), (0.1534, -0.1939, 0.4849), (0.1404, 0.01999, 0.4868), (0.03945, -0.2699, 0.7391), (0.1294, -0.2627, 0.5447), (-0.04632, -0.381, 0.5771), (-0.2194, -0.0002733, 0.3195), (-0.2065, -0.2142, 0.3175), (-0.03073, -0.09589, 0.2851), (-0.1317, -0.3858, 0.5374), (-0.2304, -0.283, 0.3774), (-0.3204, -0.2902, 0.5718), (-0.03704, -0.03704, -2.404e-07), (-0.03704, -0.03704, 0.4772), (-0.03704, 0.03704, -2.44e-07), (-0.03704, 0.03704, 0.4772), (0.03704, -0.03704, -2.37e-07), (0.03704, -0.03704, 0.4772), (0.03704, 0.03704, -2.609e-07), (0.03704, 0.03704, 0.4772), (0.06057, -0.07513, 0.4784), (-0.01272, 0.105, 0.4092), (0.1907, 0.06984, 0.4102), (-0.1295, 0.1514, 0.5972), (0.0006055, 0.2963, 0.5289), (-0.02867, 0.124, 0.4192), (0.212, 0.08241, 0.4203), (0.2413, 0.2548, 0.53), (0.3145, 0.07464, 0.5992), (0.1245, 0.3011, 0.718), (0.2253, 0.2738, 0.54), (0.02192, 0.3089, 0.5391), (0.1606, -0.09689, 0.68), (-0.04277, -0.06175, 0.6791), (0.05805, -0.08912, 0.5011), (-0.132, 0.1374, 0.6199), (-0.05872, -0.04274, 0.6891), (-0.02944, 0.1296, 0.7988), (0.312, 0.06065, 0.6219), (0.2112, 0.08802, 0.7999), (0.1819, -0.08433, 0.6902), (-0.008129, 0.1422, 0.8089), (0.1953, 0.107, 0.8099), (0.122, 0.2871, 0.7407)], [], [(0, 1, 2), (3, 4, 5), (6, 7, 8), (9, 10, 11), (12, 13, 14), (15, 16, 17), (18, 19, 20), (21, 22, 23), (6, 8, 18, 20, 12, 14, 0, 2), (2, 1, 5, 4, 11, 10, 7, 6), (14, 13, 16, 15, 3, 5, 1, 0), (21, 23, 9, 11, 4, 3, 15, 17), (8, 7, 10, 9, 23, 22, 19, 18), (20, 19, 22, 21, 17, 16, 13, 12), (24, 25, 26), (27, 28, 29), (30, 31, 32), (33, 34, 35), (36, 37, 38), (39, 40, 41), (42, 43, 44), (45, 46, 47), (30, 32, 42, 44, 36, 38, 24, 26), (26, 25, 29, 28, 35, 34, 31, 30), (38, 37, 40, 39, 27, 29, 25, 24), (45, 47, 33, 35, 28, 27, 39, 41), (32, 31, 34, 33, 47, 46, 43, 42), (44, 43, 46, 45, 41, 40, 37, 36), (48, 49, 50), (51, 52, 53), (54, 55, 56), (57, 58, 59), (60, 61, 62), (63, 64, 65), (66, 67, 68), (69, 70, 71), (54, 56, 66, 68, 60, 62, 48, 50), (50, 49, 53, 52, 59, 58, 55, 54), (62, 61, 64, 63, 51, 53, 49, 48), (69, 71, 57, 59, 52, 51, 63, 65), (56, 55, 58, 57, 71, 70, 67, 66), (68, 67, 70, 69, 65, 64, 61, 60), (72, 73, 75, 74), (74, 75, 79, 78), (78, 79, 77, 76), (76, 77, 73, 72), (74, 78, 76, 72), (79, 75, 73, 77), (80, 81, 82), (83, 84, 85), (86, 87, 88), (89, 90, 91), (92, 93, 94), (95, 96, 97), (98, 99, 100), (101, 102, 103), (86, 88, 98, 100, 92, 94, 80, 82), (82, 81, 85, 84, 91, 90, 87, 86), (94, 93, 96, 95, 83, 85, 81, 80), (101, 103, 89, 91, 84, 83, 95, 97), (88, 87, 90, 89, 103, 102, 99, 98), (100, 99, 102, 101, 97, 96, 93, 92)])
_uv = me_cube_008.uv_layers.new(name='UVMap')
_uv.uv.foreach_set('vector', [0.2203, 0.75, 0.4703, 1.0, 0.1627, 0.5703, 0.625, 0.9047, 0.875, 0.6547, 0.5297, 0.8492, 0.125, 0.5953, 0.4703, 0.25, 0.2437, 0.4767, 0.7797, 0.5, 0.5297, 0.25, 0.8373, 0.5289, 0.375, 0.6547, 0.4703, 0.75, 0.3312, 0.8016, 0.6766, 0.7938, 0.5297, 0.75, 0.625, 0.6547, 0.3234, 0.4562, 0.4703, 0.5, 0.375, 0.5953, 0.625, 0.5953, 0.5297, 0.5, 0.6688, 0.4484, 0.125, 0.5953, 0.2437, 0.4767, 0.3234, 0.4562, 0.375, 0.5953, 0.375, 0.6547, 0.3312, 0.8016, 0.2203, 0.75, 0.1627, 0.5703, 0.375, 0.09534, 0.4703, 0.0, 0.5297, 0.0, 0.625, 0.09534, 0.625, 0.1547, 0.5297, 0.25, 0.4703, 0.25, 0.375, 0.1547, 0.3312, 0.8016, 0.4703, 0.75, 0.5297, 0.75, 0.6766, 0.7938, 0.625, 0.9047, 0.5297, 0.8492, 0.4703, 1.0, 0.375, 0.9047, 0.625, 0.5953, 0.6688, 0.4484, 0.7797, 0.5, 0.8373, 0.5289, 0.875, 0.6547, 0.7797, 0.75, 0.6766, 0.7938, 0.625, 0.6547, 0.375, 0.3453, 0.4703, 0.25, 0.5297, 0.25, 0.625, 0.3453, 0.6688, 0.4484, 0.5297, 0.5, 0.4703, 0.5, 0.3234, 0.4562, 0.375, 0.5953, 0.4703, 0.5, 0.5297, 0.5, 0.625, 0.5953, 0.625, 0.6547, 0.5297, 0.75, 0.4703, 0.75, 0.375, 0.6547, 0.2203, 0.75, 0.4703, 1.0, 0.1627, 0.5703, 0.625, 0.9047, 0.875, 0.6547, 0.5297, 0.8492, 0.125, 0.5953, 0.4703, 0.25, 0.2437, 0.4767, 0.7797, 0.5, 0.5297, 0.25, 0.8373, 0.5289, 0.375, 0.6547, 0.4703, 0.75, 0.3312, 0.8016, 0.6766, 0.7938, 0.5297, 0.75, 0.625, 0.6547, 0.3234, 0.4562, 0.4703, 0.5, 0.375, 0.5953, 0.625, 0.5953, 0.5297, 0.5, 0.6688, 0.4484, 0.125, 0.5953, 0.2437, 0.4767, 0.3234, 0.4562, 0.375, 0.5953, 0.375, 0.6547, 0.3312, 0.8016, 0.2203, 0.75, 0.1627, 0.5703, 0.375, 0.09534, 0.4703, 0.0, 0.5297, 0.0, 0.625, 0.09534, 0.625, 0.1547, 0.5297, 0.25, 0.4703, 0.25, 0.375, 0.1547, 0.3312, 0.8016, 0.4703, 0.75, 0.5297, 0.75, 0.6766, 0.7938, 0.625, 0.9047, 0.5297, 0.8492, 0.4703, 1.0, 0.375, 0.9047, 0.625, 0.5953, 0.6688, 0.4484, 0.7797, 0.5, 0.8373, 0.5289, 0.875, 0.6547, 0.7797, 0.75, 0.6766, 0.7938, 0.625, 0.6547, 0.375, 0.3453, 0.4703, 0.25, 0.5297, 0.25, 0.625, 0.3453, 0.6688, 0.4484, 0.5297, 0.5, 0.4703, 0.5, 0.3234, 0.4562, 0.375, 0.5953, 0.4703, 0.5, 0.5297, 0.5, 0.625, 0.5953, 0.625, 0.6547, 0.5297, 0.75, 0.4703, 0.75, 0.375, 0.6547, 0.2203, 0.75, 0.4703, 1.0, 0.1627, 0.5703, 0.625, 0.9047, 0.875, 0.6547, 0.5297, 0.8492, 0.125, 0.5953, 0.4703, 0.25, 0.2437, 0.4767, 0.7797, 0.5, 0.5297, 0.25, 0.8373, 0.5289, 0.375, 0.6547, 0.4703, 0.75, 0.3312, 0.8016, 0.6766, 0.7938, 0.5297, 0.75, 0.625, 0.6547, 0.3234, 0.4562, 0.4703, 0.5, 0.375, 0.5953, 0.625, 0.5953, 0.5297, 0.5, 0.6688, 0.4484, 0.125, 0.5953, 0.2437, 0.4767, 0.3234, 0.4562, 0.375, 0.5953, 0.375, 0.6547, 0.3312, 0.8016, 0.2203, 0.75, 0.1627, 0.5703, 0.375, 0.09534, 0.4703, 0.0, 0.5297, 0.0, 0.625, 0.09534, 0.625, 0.1547, 0.5297, 0.25, 0.4703, 0.25, 0.375, 0.1547, 0.3312, 0.8016, 0.4703, 0.75, 0.5297, 0.75, 0.6766, 0.7938, 0.625, 0.9047, 0.5297, 0.8492, 0.4703, 1.0, 0.375, 0.9047, 0.625, 0.5953, 0.6688, 0.4484, 0.7797, 0.5, 0.8373, 0.5289, 0.875, 0.6547, 0.7797, 0.75, 0.6766, 0.7938, 0.625, 0.6547, 0.375, 0.3453, 0.4703, 0.25, 0.5297, 0.25, 0.625, 0.3453, 0.6688, 0.4484, 0.5297, 0.5, 0.4703, 0.5, 0.3234, 0.4562, 0.375, 0.5953, 0.4703, 0.5, 0.5297, 0.5, 0.625, 0.5953, 0.625, 0.6547, 0.5297, 0.75, 0.4703, 0.75, 0.375, 0.6547, 0.375, 0.0, 0.625, 0.0, 0.625, 0.25, 0.375, 0.25, 0.375, 0.25, 0.625, 0.25, 0.625, 0.5, 0.375, 0.5, 0.375, 0.5, 0.625, 0.5, 0.625, 0.75, 0.375, 0.75, 0.375, 0.75, 0.625, 0.75, 0.625, 1.0, 0.375, 1.0, 0.125, 0.5, 0.375, 0.5, 0.375, 0.75, 0.125, 0.75, 0.625, 0.5, 0.875, 0.5, 0.875, 0.75, 0.625, 0.75, 0.2395, 0.75, 0.4895, 1.0, 0.1846, 0.5113, 0.625, 0.8855, 0.875, 0.6355, 0.5105, 0.7616, 0.125, 0.6145, 0.4895, 0.25, 0.2718, 0.4677, 0.7605, 0.5, 0.5105, 0.25, 0.8154, 0.5003, 0.375, 0.6355, 0.4895, 0.75, 0.3255, 0.815, 0.69, 0.7995, 0.5105, 0.75, 0.625, 0.6355, 0.31, 0.4505, 0.4895, 0.5, 0.375, 0.6145, 0.625, 0.6145, 0.5105, 0.5, 0.6745, 0.435, 0.125, 0.6145, 0.2718, 0.4677, 0.31, 0.4505, 0.375, 0.6145, 0.375, 0.6355, 0.3255, 0.815, 0.2395, 0.75, 0.1846, 0.5113, 0.375, 0.1145, 0.4895, 0.0, 0.5105, 0.0, 0.625, 0.1145, 0.625, 0.1355, 0.5105, 0.25, 0.4895, 0.25, 0.375, 0.1355, 0.3255, 0.815, 0.4895, 0.75, 0.5105, 0.75, 0.69, 0.7995, 0.625, 0.8855, 0.5105, 0.7616, 0.4895, 1.0, 0.375, 0.8855, 0.625, 0.6145, 0.6745, 0.435, 0.7605, 0.5, 0.8154, 0.5003, 0.875, 0.6355, 0.7605, 0.75, 0.69, 0.7995, 0.625, 0.6355, 0.375, 0.3645, 0.4895, 0.25, 0.5105, 0.25, 0.625, 0.3645, 0.6745, 0.435, 0.5105, 0.5, 0.4895, 0.5, 0.31, 0.4505, 0.375, 0.6145, 0.4895, 0.5, 0.5105, 0.5, 0.625, 0.6145, 0.625, 0.6355, 0.5105, 0.75, 0.4895, 0.75, 0.375, 0.6355])
me_cube_008.materials.append(mat_tree_001)
me_cube_008.update()
me_plane_002 = bpy.data.meshes.new('Plane.002')
me_plane_002.from_pydata([(-1.0, -1.0, 0.0), (1.0, -1.0, 0.0), (-1.0, 1.0, 0.0), (1.0, 1.0, 0.0)], [], [(0, 1, 3, 2)])
_uv = me_plane_002.uv_layers.new(name='UVMap')
_uv.uv.foreach_set('vector', [0.0, 0.0, 1.0, 0.0, 1.0, 1.0, 0.0, 1.0])
me_plane_002.materials.append(mat_tmp2attr)
me_plane_002.update()
me_icosphere = bpy.data.meshes.new('Icosphere')
me_icosphere.from_pydata([(0.0, 0.0, -1.0), (0.7236, -0.5257, -0.4472), (-0.2764, -0.8506, -0.4472), (-0.8944, 0.0, -0.4472), (-0.2764, 0.8506, -0.4472), (0.7236, 0.5257, -0.4472), (0.2764, -0.8506, 0.4472), (-0.7236, -0.5257, 0.4472), (-0.7236, 0.5257, 0.4472), (0.2764, 0.8506, 0.4472), (0.8944, 0.0, 0.4472), (0.0, 0.0, 1.0), (-0.1625, -0.5, -0.8507), (0.4253, -0.309, -0.8507), (0.2629, -0.809, -0.5257), (0.8506, 0.0, -0.5257), (0.4253, 0.309, -0.8507), (-0.5257, 0.0, -0.8507), (-0.6882, -0.5, -0.5257), (-0.1625, 0.5, -0.8507), (-0.6882, 0.5, -0.5257), (0.2629, 0.809, -0.5257), (0.9511, -0.309, 0.0), (0.9511, 0.309, 0.0), (0.0, -1.0, 0.0), (0.5878, -0.809, 0.0), (-0.9511, -0.309, 0.0), (-0.5878, -0.809, 0.0), (-0.5878, 0.809, 0.0), (-0.9511, 0.309, 0.0), (0.5878, 0.809, 0.0), (0.0, 1.0, 0.0), (0.6882, -0.5, 0.5257), (-0.2629, -0.809, 0.5257), (-0.8506, 0.0, 0.5257), (-0.2629, 0.809, 0.5257), (0.6882, 0.5, 0.5257), (0.1625, -0.5, 0.8507), (0.5257, 0.0, 0.8507), (-0.4253, -0.309, 0.8507), (-0.4253, 0.309, 0.8507), (0.1625, 0.5, 0.8507)], [], [(0, 13, 12), (1, 13, 15), (0, 12, 17), (0, 17, 19), (0, 19, 16), (1, 15, 22), (2, 14, 24), (3, 18, 26), (4, 20, 28), (5, 21, 30), (1, 22, 25), (2, 24, 27), (3, 26, 29), (4, 28, 31), (5, 30, 23), (6, 32, 37), (7, 33, 39), (8, 34, 40), (9, 35, 41), (10, 36, 38), (38, 41, 11), (38, 36, 41), (36, 9, 41), (41, 40, 11), (41, 35, 40), (35, 8, 40), (40, 39, 11), (40, 34, 39), (34, 7, 39), (39, 37, 11), (39, 33, 37), (33, 6, 37), (37, 38, 11), (37, 32, 38), (32, 10, 38), (23, 36, 10), (23, 30, 36), (30, 9, 36), (31, 35, 9), (31, 28, 35), (28, 8, 35), (29, 34, 8), (29, 26, 34), (26, 7, 34), (27, 33, 7), (27, 24, 33), (24, 6, 33), (25, 32, 6), (25, 22, 32), (22, 10, 32), (30, 31, 9), (30, 21, 31), (21, 4, 31), (28, 29, 8), (28, 20, 29), (20, 3, 29), (26, 27, 7), (26, 18, 27), (18, 2, 27), (24, 25, 6), (24, 14, 25), (14, 1, 25), (22, 23, 10), (22, 15, 23), (15, 5, 23), (16, 21, 5), (16, 19, 21), (19, 4, 21), (19, 20, 4), (19, 17, 20), (17, 3, 20), (17, 18, 3), (17, 12, 18), (12, 2, 18), (15, 16, 5), (15, 13, 16), (13, 0, 16), (12, 14, 2), (12, 13, 14), (13, 1, 14)])
_uv = me_icosphere.uv_layers.new(name='UVMap')
_uv.uv.foreach_set('vector', [0.1818, 0.0, 0.2273, 0.07873, 0.1364, 0.07873, 0.2727, 0.1575, 0.3182, 0.07873, 0.3636, 0.1575, 0.9091, 0.0, 0.9545, 0.07873, 0.8636, 0.07873, 0.7273, 0.0, 0.7727, 0.07873, 0.6818, 0.07873, 0.5455, 0.0, 0.5909, 0.07873, 0.5, 0.07873, 0.2727, 0.1575, 0.3636, 0.1575, 0.3182, 0.2362, 0.09091, 0.1575, 0.1818, 0.1575, 0.1364, 0.2362, 0.8182, 0.1575, 0.9091, 0.1575, 0.8636, 0.2362, 0.6364, 0.1575, 0.7273, 0.1575, 0.6818, 0.2362, 0.4545, 0.1575, 0.5455, 0.1575, 0.5, 0.2362, 0.2727, 0.1575, 0.3182, 0.2362, 0.2273, 0.2362, 0.09091, 0.1575, 0.1364, 0.2362, 0.04546, 0.2362, 0.8182, 0.1575, 0.8636, 0.2362, 0.7727, 0.2362, 0.6364, 0.1575, 0.6818, 0.2362, 0.5909, 0.2362, 0.4545, 0.1575, 0.5, 0.2362, 0.4091, 0.2362, 0.1818, 0.3149, 0.2727, 0.3149, 0.2273, 0.3937, 0.0, 0.3149, 0.09091, 0.3149, 0.04546, 0.3937, 0.7273, 0.3149, 0.8182, 0.3149, 0.7727, 0.3937, 0.5455, 0.3149, 0.6364, 0.3149, 0.5909, 0.3937, 0.3636, 0.3149, 0.4545, 0.3149, 0.4091, 0.3937, 0.4091, 0.3937, 0.5, 0.3937, 0.4545, 0.4724, 0.4091, 0.3937, 0.4545, 0.3149, 0.5, 0.3937, 0.4545, 0.3149, 0.5455, 0.3149, 0.5, 0.3937, 0.5909, 0.3937, 0.6818, 0.3937, 0.6364, 0.4724, 0.5909, 0.3937, 0.6364, 0.3149, 0.6818, 0.3937, 0.6364, 0.3149, 0.7273, 0.3149, 0.6818, 0.3937, 0.7727, 0.3937, 0.8636, 0.3937, 0.8182, 0.4724, 0.7727, 0.3937, 0.8182, 0.3149, 0.8636, 0.3937, 0.8182, 0.3149, 0.9091, 0.3149, 0.8636, 0.3937, 0.04546, 0.3937, 0.1364, 0.3937, 0.09091, 0.4724, 0.04546, 0.3937, 0.09091, 0.3149, 0.1364, 0.3937, 0.09091, 0.3149, 0.1818, 0.3149, 0.1364, 0.3937, 0.2273, 0.3937, 0.3182, 0.3937, 0.2727, 0.4724, 0.2273, 0.3937, 0.2727, 0.3149, 0.3182, 0.3937, 0.2727, 0.3149, 0.3636, 0.3149, 0.3182, 0.3937, 0.4091, 0.2362, 0.4545, 0.3149, 0.3636, 0.3149, 0.4091, 0.2362, 0.5, 0.2362, 0.4545, 0.3149, 0.5, 0.2362, 0.5455, 0.3149, 0.4545, 0.3149, 0.5909, 0.2362, 0.6364, 0.3149, 0.5455, 0.3149, 0.5909, 0.2362, 0.6818, 0.2362, 0.6364, 0.3149, 0.6818, 0.2362, 0.7273, 0.3149, 0.6364, 0.3149, 0.7727, 0.2362, 0.8182, 0.3149, 0.7273, 0.3149, 0.7727, 0.2362, 0.8636, 0.2362, 0.8182, 0.3149, 0.8636, 0.2362, 0.9091, 0.3149, 0.8182, 0.3149, 0.04546, 0.2362, 0.09091, 0.3149, 0.0, 0.3149, 0.04546, 0.2362, 0.1364, 0.2362, 0.09091, 0.3149, 0.1364, 0.2362, 0.1818, 0.3149, 0.09091, 0.3149, 0.2273, 0.2362, 0.2727, 0.3149, 0.1818, 0.3149, 0.2273, 0.2362, 0.3182, 0.2362, 0.2727, 0.3149, 0.3182, 0.2362, 0.3636, 0.3149, 0.2727, 0.3149, 0.5, 0.2362, 0.5909, 0.2362, 0.5455, 0.3149, 0.5, 0.2362, 0.5455, 0.1575, 0.5909, 0.2362, 0.5455, 0.1575, 0.6364, 0.1575, 0.5909, 0.2362, 0.6818, 0.2362, 0.7727, 0.2362, 0.7273, 0.3149, 0.6818, 0.2362, 0.7273, 0.1575, 0.7727, 0.2362, 0.7273, 0.1575, 0.8182, 0.1575, 0.7727, 0.2362, 0.8636, 0.2362, 0.9545, 0.2362, 0.9091, 0.3149, 0.8636, 0.2362, 0.9091, 0.1575, 0.9545, 0.2362, 0.9091, 0.1575, 1.0, 0.1575, 0.9545, 0.2362, 0.1364, 0.2362, 0.2273, 0.2362, 0.1818, 0.3149, 0.1364, 0.2362, 0.1818, 0.1575, 0.2273, 0.2362, 0.1818, 0.1575, 0.2727, 0.1575, 0.2273, 0.2362, 0.3182, 0.2362, 0.4091, 0.2362, 0.3636, 0.3149, 0.3182, 0.2362, 0.3636, 0.1575, 0.4091, 0.2362, 0.3636, 0.1575, 0.4545, 0.1575, 0.4091, 0.2362, 0.5, 0.07873, 0.5455, 0.1575, 0.4545, 0.1575, 0.5, 0.07873, 0.5909, 0.07873, 0.5455, 0.1575, 0.5909, 0.07873, 0.6364, 0.1575, 0.5455, 0.1575, 0.6818, 0.07873, 0.7273, 0.1575, 0.6364, 0.1575, 0.6818, 0.07873, 0.7727, 0.07873, 0.7273, 0.1575, 0.7727, 0.07873, 0.8182, 0.1575, 0.7273, 0.1575, 0.8636, 0.07873, 0.9091, 0.1575, 0.8182, 0.1575, 0.8636, 0.07873, 0.9545, 0.07873, 0.9091, 0.1575, 0.9545, 0.07873, 1.0, 0.1575, 0.9091, 0.1575, 0.3636, 0.1575, 0.4091, 0.07873, 0.4545, 0.1575, 0.3636, 0.1575, 0.3182, 0.07873, 0.4091, 0.07873, 0.3182, 0.07873, 0.3636, 0.0, 0.4091, 0.07873, 0.1364, 0.07873, 0.1818, 0.1575, 0.09091, 0.1575, 0.1364, 0.07873, 0.2273, 0.07873, 0.1818, 0.1575, 0.2273, 0.07873, 0.2727, 0.1575, 0.1818, 0.1575])
me_icosphere.update()

# ---- curves / text
cu_b_ziercurve = bpy.data.curves.new('BézierCurve', 'CURVE')
cu_b_ziercurve.dimensions = '3D'
_sp = cu_b_ziercurve.splines.new('BEZIER'); _sp.bezier_points.add(6)
_sp.bezier_points.foreach_set('co', [-3.408, -2.253, 0.0, -2.041, -0.8367, 0.0, -0.7561, -1.019, 0.1993, -0.02619, -0.08248, 0.2571, -0.8834, 1.061, 0.1701, 0.9326, 2.087, 0.0, 3.029, 2.564, 0.0])
_sp.bezier_points.foreach_set('handle_left', [-3.672, -2.868, 0.0, -2.698, -0.7112, 0.0, -1.24, -0.8498, 0.1993, -0.3787, -0.6201, 0.2571, -0.615, 0.5123, 0.1701, 0.4977, 1.94, 0.0, 2.785, 2.198, 0.0])
_sp.bezier_points.foreach_set('handle_right', [-3.144, -1.638, 0.0, -1.537, -0.9328, 0.0, -0.1492, -1.231, 0.1993, 0.3089, 0.4285, 0.2571, -1.085, 1.474, 0.1701, 1.35, 2.229, 0.0, 3.274, 2.931, 0.0])
for _p, _l, _r in zip(_sp.bezier_points, ['ALIGNED', 'ALIGNED', 'ALIGNED', 'ALIGNED', 'ALIGNED', 'ALIGNED', 'ALIGNED'], ['ALIGNED', 'ALIGNED', 'ALIGNED', 'ALIGNED', 'ALIGNED', 'ALIGNED', 'ALIGNED']): _p.handle_left_type = _l; _p.handle_right_type = _r
_sp.order_u = 0
_sp.order_v = 0
cu_b_ziercurve.use_path = True
cu_b_ziercurve.fill_mode = 'FULL'
cu_b_ziercurve_001 = bpy.data.curves.new('BézierCurve.001', 'CURVE')
cu_b_ziercurve_001.dimensions = '3D'
_sp = cu_b_ziercurve_001.splines.new('BEZIER'); _sp.bezier_points.add(3)
_sp.bezier_points.foreach_set('co', [2.88, 0.5818, 0.0, 0.8157, 0.1377, 0.0, 1.799, -2.211, 0.0, 0.9453, -3.012, 0.0])
_sp.bezier_points.foreach_set('handle_left', [3.227, 0.2343, 0.0, 0.9534, 0.6599, 0.0, 1.971, -1.888, 0.0, 1.04, -2.634, 0.0])
_sp.bezier_points.foreach_set('handle_right', [2.532, 0.9293, 0.0, 0.7224, -0.2163, 0.0, 1.615, -2.556, 0.0, 0.8508, -3.39, 0.0])
for _p, _l, _r in zip(_sp.bezier_points, ['ALIGNED', 'ALIGNED', 'ALIGNED', 'ALIGNED'], ['ALIGNED', 'ALIGNED', 'ALIGNED', 'ALIGNED']): _p.handle_left_type = _l; _p.handle_right_type = _r
_sp.order_u = 0
_sp.order_v = 0
cu_b_ziercurve_001.use_path = True
cu_b_ziercurve_001.fill_mode = 'FULL'
cu_b_ziercurve_002 = bpy.data.curves.new('BézierCurve.002', 'CURVE')
cu_b_ziercurve_002.dimensions = '3D'
_sp = cu_b_ziercurve_002.splines.new('BEZIER'); _sp.bezier_points.add(8)
_sp.bezier_points.foreach_set('co', [-2.747, -2.055, 0.0, -1.342, -1.795, 0.0, -1.427, -0.5798, 0.0, -0.366, -0.7203, 0.0, -0.02883, -1.395, 0.0, 1.193, -1.626, 0.0, 0.4628, 0.3403, 0.0, 2.5, 0.5861, 0.0, 3.132, 0.8811, 0.0])
_sp.bezier_points.foreach_set('handle_left', [-2.931, -2.193, 0.0, -1.49, -1.97, 0.0, -1.67, -0.9048, 0.0, -0.5837, -0.4379, 0.0, -0.08445, -1.315, 0.0, 0.9695, -1.975, 0.0, 0.3384, 0.0311, 0.0, 1.898, 0.5861, 0.0, 2.899, 0.8811, 0.0])
_sp.bezier_points.foreach_set('handle_right', [-2.563, -1.917, 0.0, -1.08, -1.485, 0.0, -1.213, -0.2945, 0.0, -0.3067, -0.7972, 0.0, 0.2086, -1.735, 0.0, 1.373, -1.346, 0.0, 0.6874, 0.8981, 0.0, 2.732, 0.5861, 0.0, 3.364, 0.8811, 0.0])
for _p, _l, _r in zip(_sp.bezier_points, ['ALIGNED', 'ALIGNED', 'ALIGNED', 'ALIGNED', 'ALIGNED', 'ALIGNED', 'ALIGNED', 'ALIGNED', 'ALIGNED'], ['ALIGNED', 'ALIGNED', 'ALIGNED', 'ALIGNED', 'ALIGNED', 'ALIGNED', 'ALIGNED', 'ALIGNED', 'ALIGNED']): _p.handle_left_type = _l; _p.handle_right_type = _r
_sp.order_u = 0
_sp.order_v = 0
cu_b_ziercurve_002.use_path = True
cu_b_ziercurve_002.fill_mode = 'FULL'
cu_b_ziercurve_003 = bpy.data.curves.new('BézierCurve.003', 'CURVE')
cu_b_ziercurve_003.dimensions = '3D'
_sp = cu_b_ziercurve_003.splines.new('BEZIER'); _sp.bezier_points.add(8)
_sp.bezier_points.foreach_set('co', [-1.015, 1.844, 0.3404, -1.715, 1.221, 0.4398, -1.514, 0.7015, 0.4683, -0.7628, 1.063, 0.2272, -0.4889, 1.091, 0.5357, -0.2009, 1.246, 0.6052, -0.1869, 1.695, 0.4287, 0.6771, 1.745, 0.3244, 0.951, 1.962, 0.2959])
_sp.bezier_points.foreach_set('handle_left', [-0.5705, 1.992, 0.6043, -2.053, 1.635, 0.4949, -1.593, 0.7015, 0.5833, -0.856, 1.063, 0.2694, -0.55, 1.082, 0.5804, -0.2505, 1.1, 0.6408, -0.1869, 1.629, 0.5756, 0.3905, 1.745, 0.372, 0.951, 1.81, 0.4528])
_sp.bezier_points.foreach_set('handle_right', [-1.459, 1.696, 0.07656, -1.673, 1.169, 0.4328, -1.456, 0.7015, 0.384, -0.6933, 1.063, 0.1958, -0.3625, 1.111, 0.4432, -0.1504, 1.394, 0.5688, 0.1002, 1.728, 0.4589, 0.8886, 1.745, 0.2892, 0.951, 2.115, 0.1391])
for _p, _l, _r in zip(_sp.bezier_points, ['ALIGNED', 'ALIGNED', 'ALIGNED', 'ALIGNED', 'ALIGNED', 'ALIGNED', 'FREE', 'ALIGNED', 'ALIGNED'], ['ALIGNED', 'ALIGNED', 'ALIGNED', 'ALIGNED', 'ALIGNED', 'ALIGNED', 'FREE', 'ALIGNED', 'ALIGNED']): _p.handle_left_type = _l; _p.handle_right_type = _r
_sp.order_u = 0
_sp.order_v = 0
cu_b_ziercurve_003.use_path = True
cu_b_ziercurve_003.fill_mode = 'FULL'

# ---- objects
ob_sun = bpy.data.objects.new('Sun', light_sun)
ob_camera = bpy.data.objects.new('Camera', cam_camera_001)
ob_terrain = bpy.data.objects.new('Terrain', me_plane)
ob_curveproximityinstancing = bpy.data.objects.new('CurveProximityInstancing', cu_b_ziercurve)
ob_curveproximitycarving = bpy.data.objects.new('CurveProximityCarving', cu_b_ziercurve_001)
ob_cube = bpy.data.objects.new('Cube', me_cube_001)
ob_cube_001 = bpy.data.objects.new('Cube.001', me_cube_002)
ob_cube_003 = bpy.data.objects.new('Cube.003', me_cube_004)
ob_cube_002 = bpy.data.objects.new('Cube.002', me_cube_008)
ob_tmp1 = bpy.data.objects.new('TMP1', me_plane_002)
ob_icosphere = bpy.data.objects.new('Icosphere', me_icosphere)
ob_b_ziercurve = bpy.data.objects.new('BézierCurve', cu_b_ziercurve_002)
ob_b_ziercurve_001 = bpy.data.objects.new('BézierCurve.001', cu_b_ziercurve_003)
_N = ng_terrain.nodes; _L = ng_terrain.links
n0 = _N.new('NodeGroupOutput'); n0.name = 'Group Output'; n0.location = (6897, 303)
n1 = _N.new('GeometryNodeMeshGrid'); n1.name = 'Grid'; n1.location = (-1923, 362)
n1.inputs[0].default_value = 5.0
n1.inputs[1].default_value = 5.0
n1.inputs[2].default_value = 256
n1.inputs[3].default_value = 256
n2 = _N.new('GeometryNodeSetPosition'); n2.name = 'Set Position'; n2.location = (493, -47)
n3 = _N.new('ShaderNodeTexNoise'); n3.name = 'Noise Texture'; n3.location = (422, -119)
n3.noise_dimensions = '2D'
n3.noise_type = 'MULTIFRACTAL'
n3.inputs[2].default_value = 0.2
n3.inputs[3].default_value = 11.7
n3.inputs[4].default_value = 0.4
n4 = _N.new('ShaderNodeTexNoise'); n4.name = 'Noise Texture.001'; n4.location = (29, -36)
n4.noise_dimensions = '2D'
n4.noise_type = 'MULTIFRACTAL'
n4.inputs[2].default_value = 0.9
n4.inputs[3].default_value = 3.5
n4.inputs[4].default_value = 0.3105
n4.inputs[5].default_value = 3.0
n5 = _N.new('GeometryNodeInputPosition'); n5.name = 'Position'; n5.location = (34, -311)
n6 = _N.new('GeometryNodeInputNormal'); n6.name = 'Normal'; n6.location = (31, -36)
n7 = _N.new('ShaderNodeVectorMath'); n7.name = 'Vector Math.002'; n7.location = (235, -59)
n7.operation = 'SCALE'
n8 = _N.new('ShaderNodeMath'); n8.name = 'Math'; n8.location = (29, -145)
n8.operation = 'MULTIPLY'
n8.inputs[1].default_value = 4.5
n9 = _N.new('ShaderNodeTexNoise'); n9.name = 'Noise Texture.002'; n9.location = (29, -36)
n9.inputs[2].default_value = 0.8
n9.inputs[4].default_value = 0.4337
n9.inputs[5].default_value = 2.7
n9.inputs[8].default_value = 1.6
n10 = _N.new('ShaderNodeValToRGB'); n10.name = 'Color Ramp'; n10.location = (333, -57)
while len(n10.color_ramp.elements) > 1: n10.color_ramp.elements.remove(n10.color_ramp.elements[-1])
n10.color_ramp.elements[0].position = 0.426; n10.color_ramp.elements[0].color = (0.0, 0.0, 0.0, 1.0)
_e = n10.color_ramp.elements.new(1.0); _e.color = (0.347, 0.347, 0.347, 1.0)
n11 = _N.new('ShaderNodeMix'); n11.name = 'Mix.001'; n11.location = (240, -55)
n11.data_type = 'RGBA'
n11.inputs[0].default_value = 0.384
n12 = _N.new('NodeFrame'); n12.name = 'Frame'; n12.location = (-2915, -209)
n12.label = 'Warping'
n12.width = 591
n13 = _N.new('NodeFrame'); n13.name = 'Frame.001'; n13.location = (-2919, 194)
n13.label = 'Fractal Noise'
n13.width = 602
n14 = _N.new('GeometryNodeSwitch'); n14.name = 'Switch'; n14.location = (-2224, -154)
n14.input_type = 'FLOAT'
n15 = _N.new('NodeFrame'); n15.name = 'Frame.002'; n15.location = (-1414, 51)
n15.label = 'Displacement'
n15.width = 662
n16 = _N.new('GeometryNodeObjectInfo'); n16.name = 'Object Info'; n16.location = (29, -330)
n16.inputs[0].default_value = ob_curveproximityinstancing
n17 = _N.new('GeometryNodeProximity'); n17.name = 'Geometry Proximity'; n17.location = (563, -335)
n17.target_element = 'POINTS'
n18 = _N.new('GeometryNodeCurveToMesh'); n18.name = 'Curve to Mesh'; n18.location = (277, -338)
n19 = _N.new('GeometryNodeInputPosition'); n19.name = 'Position.001'; n19.location = (271, -515)
n20 = _N.new('GeometryNodeInstanceOnPoints'); n20.name = 'Instance on Points'; n20.location = (1130, -258)
n21 = _N.new('ShaderNodeMath'); n21.name = 'Math.001'; n21.location = (919, -267)
n21.operation = 'LESS_THAN'
n21.inputs[1].default_value = 0.2
n22 = _N.new('GeometryNodeJoinGeometry'); n22.name = 'Join Geometry'; n22.location = (6293, 360)
n23 = _N.new('GeometryNodeMeshIcoSphere'); n23.name = 'Ico Sphere'; n23.location = (914, -433)
n23.inputs[0].default_value = 0.1
n24 = _N.new('GeometryNodeDistributePointsOnFaces'); n24.name = 'Distribute Points on Faces'; n24.location = (898, -36)
n24.inputs[4].default_value = 112.9
n25 = _N.new('NodeFrame'); n25.name = 'Frame.003'; n25.location = (310, 626)
n25.label = 'Curve Proximity Instancing'
n25.width = 1299
n26 = _N.new('GeometryNodeObjectInfo'); n26.name = 'Object Info.001'; n26.location = (255, -451)
n26.inputs[0].default_value = ob_curveproximitycarving
n27 = _N.new('GeometryNodeBlurAttribute'); n27.name = 'Blur Attribute'; n27.location = (310, -144)
n27.data_type = 'FLOAT_VECTOR'
n27.inputs[1].default_value = 7
n28 = _N.new('GeometryNodeSetPosition'); n28.name = 'Set Position.001'; n28.location = (581, -50)
n29 = _N.new('GeometryNodeInputPosition'); n29.name = 'Position.002'; n29.location = (29, -230)
n30 = _N.new('GeometryNodeSetShadeSmooth'); n30.name = 'Set Shade Smooth'; n30.location = (953, -36)
n31 = _N.new('NodeFrame'); n31.name = 'Frame.004'; n31.location = (2157, -287)
n31.label = 'TerrainSmoothing'
n31.width = 1123
n32 = _N.new('GeometryNodeProximity'); n32.name = 'Geometry Proximity.001'; n32.location = (633, -344)
n32.target_element = 'POINTS'
n33 = _N.new('GeometryNodeCurveToMesh'); n33.name = 'Curve to Mesh.001'; n33.location = (453, -430)
n34 = _N.new('GeometryNodeInputPosition'); n34.name = 'Position.003'; n34.location = (450, -590)
n35 = _N.new('GeometryNodeSetPosition'); n35.name = 'Set Position.002'; n35.location = (1723, -36)
n35.inputs[3].default_value = (0.0, 0.0, -0.2)
n36 = _N.new('ShaderNodeMath'); n36.name = 'Math.002'; n36.location = (1170, -166)
n36.operation = 'LESS_THAN'
n37 = _N.new('GeometryNodeInputPosition'); n37.name = 'Position.004'; n37.location = (652, -575)
n38 = _N.new('ShaderNodeCombineXYZ'); n38.name = 'Combine XYZ'; n38.location = (1358, -281)
n38.inputs[2].default_value = -0.1
n39 = _N.new('ShaderNodeSeparateXYZ'); n39.name = 'Separate XYZ'; n39.location = (1130, -340)
n40 = _N.new('ShaderNodeTexVoronoi'); n40.name = 'Voronoi Texture'; n40.location = (29, -262)
n40.inputs[2].default_value = 2.8
n41 = _N.new('ShaderNodeMath'); n41.name = 'Math.003'; n41.location = (488, -200)
n41.operation = 'MULTIPLY'
n41.inputs[1].default_value = 1.1
n42 = _N.new('ShaderNodeValToRGB'); n42.name = 'Color Ramp.001'; n42.location = (209, -183)
while len(n42.color_ramp.elements) > 1: n42.color_ramp.elements.remove(n42.color_ramp.elements[-1])
n42.color_ramp.elements[0].position = 0.0; n42.color_ramp.elements[0].color = (0.0, 0.0, 0.0, 1.0)
_e = n42.color_ramp.elements.new(0.9456); _e.color = (1.0, 1.0, 1.0, 1.0)
n43 = _N.new('NodeFrame'); n43.name = 'Frame.005'; n43.location = (-140, -606)
n43.label = 'Curve Proximity Carving'
n43.width = 1892
n44 = _N.new('GeometryNodeInputNormal'); n44.name = 'Normal.001'; n44.location = (29, -420)
n45 = _N.new('GeometryNodeDistributePointsOnFaces'); n45.name = 'Distribute Points on Faces.001'; n45.location = (740, -127)
n45.inputs[4].default_value = 30.0
n46 = _N.new('ShaderNodeVectorMath'); n46.name = 'Vector Math'; n46.location = (224, -310)
n46.operation = 'DOT_PRODUCT'
n46.inputs[1].default_value = (0.0, -1.0, 0.0)
n47 = _N.new('ShaderNodeMath'); n47.name = 'Math.004'; n47.location = (439, -325)
n47.operation = 'LESS_THAN'
n47.inputs[1].default_value = 0.0
n48 = _N.new('GeometryNodeInstanceOnPoints'); n48.name = 'Instance on Points.001'; n48.location = (1080, -36)
n49 = _N.new('GeometryNodeMeshCube'); n49.name = 'Cube'; n49.location = (752, -350)
n50 = _N.new('ShaderNodeValue'); n50.name = 'Value'; n50.location = (550, -500)
n50.outputs[0].default_value = 0.05
n51 = _N.new('NodeFrame'); n51.name = 'Frame.006'; n51.location = (136, -2324)
n51.label = 'Mask By Normal Feature Instancing'
n51.width = 1249
n52 = _N.new('GeometryNodeSetMaterial'); n52.name = 'Set Material'; n52.location = (268, -71)
n52.inputs[2].default_value = mat_terrain
n53 = _N.new('GeometryNodeStoreNamedAttribute'); n53.name = 'Store Named Attribute'; n53.location = (29, -36)
n53.inputs[2].default_value = 'DistInstCurve'
n54 = _N.new('NodeFrame'); n54.name = 'Frame.007'; n54.location = (4816, 368)
n54.label = 'Attributes and Materials'
n54.width = 437
n55 = _N.new('GeometryNodeInputPosition'); n55.name = 'Position.005'; n55.location = (29, -339)
n56 = _N.new('ShaderNodeSeparateXYZ'); n56.name = 'Separate XYZ.001'; n56.location = (215, -289)
n57 = _N.new('GeometryNodeDistributePointsOnFaces'); n57.name = 'Distribute Points on Faces.002'; n57.location = (397, -36)
n57.inputs[4].default_value = 68.3
n58 = _N.new('GeometryNodeInstanceOnPoints'); n58.name = 'Instance on Points.002'; n58.location = (899, -97)
n58.inputs[3].default_value = True
n59 = _N.new('ShaderNodeMath'); n59.name = 'Math.005'; n59.location = (431, -271)
n59.operation = 'GREATER_THAN'
n59.inputs[1].default_value = 0.2
n60 = _N.new('GeometryNodeCollectionInfo'); n60.name = 'Collection Info'; n60.location = (625, -590)
n60.inputs[0].default_value = col_simplepine
n60.inputs[1].default_value = True
n60.inputs[2].default_value = True
n61 = _N.new('FunctionNodeRandomValue'); n61.name = 'Random Value'; n61.location = (630, -761)
n61.inputs[2].default_value = 0.1
n61.inputs[3].default_value = 0.3
n62 = _N.new('NodeFrame'); n62.name = 'Frame.008'; n62.location = (55, -36)
n62.label = 'Instance By Position Mask'
n62.width = 1067
n63 = _N.new('GeometryNodeInputPosition'); n63.name = 'Position.006'; n63.location = (29, -325)
n64 = _N.new('ShaderNodeSeparateXYZ'); n64.name = 'Separate XYZ.002'; n64.location = (200, -262)
n65 = _N.new('GeometryNodeDistributePointsOnFaces'); n65.name = 'Distribute Points on Faces.003'; n65.location = (408, -36)
n65.inputs[4].default_value = 68.3
n66 = _N.new('GeometryNodeInstanceOnPoints'); n66.name = 'Instance on Points.003'; n66.location = (924, -123)
n66.inputs[3].default_value = True
n67 = _N.new('ShaderNodeMath'); n67.name = 'Math.006'; n67.location = (419, -257)
n67.operation = 'LESS_THAN'
n67.inputs[1].default_value = 0.1
n68 = _N.new('GeometryNodeCollectionInfo'); n68.name = 'Collection Info.001'; n68.location = (624, -766)
n68.inputs[0].default_value = col_simpletree
n68.inputs[1].default_value = True
n68.inputs[2].default_value = True
n69 = _N.new('FunctionNodeRandomValue'); n69.name = 'Random Value.002'; n69.location = (629, -912)
n69.inputs[2].default_value = 0.1
n69.inputs[3].default_value = 0.3
n70 = _N.new('NodeFrame'); n70.name = 'Frame.009'; n70.location = (29, -1142)
n70.label = 'Instance By Position Mask'
n70.width = 1093
n71 = _N.new('GeometryNodeJoinGeometry'); n71.name = 'Join Geometry.001'; n71.location = (1300, -661)
n72 = _N.new('ShaderNodeMath'); n72.name = 'Math.007'; n72.location = (420, -429)
n72.operation = 'GREATER_THAN'
n72.inputs[1].default_value = -0.1
n73 = _N.new('FunctionNodeBooleanMath'); n73.name = 'Boolean Math'; n73.location = (613, -292)
n74 = _N.new('ShaderNodeMath'); n74.name = 'Math.008'; n74.location = (433, -429)
n74.operation = 'LESS_THAN'
n74.inputs[1].default_value = 2.8
n75 = _N.new('FunctionNodeBooleanMath'); n75.name = 'Boolean Math.001'; n75.location = (657, -372)
n76 = _N.new('FunctionNodeRotateRotation'); n76.name = 'Rotate Rotation'; n76.location = (654, -140)
n76.rotation_space = 'LOCAL'
n76.inputs[1].default_value = (-0.7086, 0.2164, 0.0)
n77 = _N.new('FunctionNodeRotateRotation'); n77.name = 'Rotate Rotation.001'; n77.location = (618, -119)
n77.rotation_space = 'LOCAL'
n77.inputs[1].default_value = (-1.044, 0.09076, 0.0)
n78 = _N.new('GeometryNodeSetMaterial'); n78.name = 'Set Material.001'; n78.location = (2496, 400)
n78.inputs[2].default_value = mat_inst1
n79 = _N.new('GeometryNodeMeshGrid'); n79.name = 'Grid.001'; n79.location = (29, -214)
n79.inputs[0].default_value = 5.0
n79.inputs[1].default_value = 5.0
n80 = _N.new('GeometryNodeTransform'); n80.name = 'Transform Geometry'; n80.location = (310, -160)
n80.inputs[1].default_value = (0.0, 0.0, -0.2)
n81 = _N.new('GeometryNodeProximity'); n81.name = 'Geometry Proximity.002'; n81.location = (1011, -36)
n81.target_element = 'POINTS'
n82 = _N.new('GeometryNodeInputPosition'); n82.name = 'Position.007'; n82.location = (597, -143)
n83 = _N.new('GeometryNodeStoreNamedAttribute'); n83.name = 'Store Named Attribute.001'; n83.location = (1306, -211)
n83.inputs[2].default_value = 'WaterDist'
n84 = _N.new('GeometryNodeSetMaterial'); n84.name = 'Set Material.002'; n84.location = (1711, -345)
n84.inputs[2].default_value = mat_water
n85 = _N.new('NodeFrame'); n85.name = 'Frame.010'; n85.location = (3620, 1142)
n85.label = 'Water'
n85.width = 1881
n86 = _N.new('NodeFrame'); n86.name = 'Frame.011'; n86.location = (3669, -84)
n86.label = 'Instance by position feature'
n86.width = 1469
n87 = _N.new('GeometryNodeStoreNamedAttribute'); n87.name = 'Store Named Attribute.002'; n87.location = (-1565, 322)
n87.inputs[2].default_value = 'DisplacementNoise'
n88 = _N.new('GeometryNodeSetMaterial'); n88.name = 'Set Material.003'; n88.location = (-1197, 384)
n88.inputs[2].default_value = mat_attr
n2.parent = n15
n3.parent = n12
n4.parent = n12
n5.parent = n12
n6.parent = n15
n7.parent = n15
n8.parent = n15
n9.parent = n13
n10.parent = n13
n11.parent = n12
n16.parent = n25
n17.parent = n25
n18.parent = n25
n19.parent = n25
n20.parent = n25
n21.parent = n25
n23.parent = n25
n24.parent = n25
n26.parent = n43
n27.parent = n31
n28.parent = n31
n29.parent = n31
n30.parent = n31
n32.parent = n43
n33.parent = n43
n34.parent = n43
n35.parent = n43
n36.parent = n43
n37.parent = n43
n38.parent = n43
n39.parent = n43
n40.parent = n43
n41.parent = n43
n42.parent = n43
n44.parent = n51
n45.parent = n51
n46.parent = n51
n47.parent = n51
n48.parent = n51
n49.parent = n51
n50.parent = n51
n51.parent = n86
n52.parent = n54
n53.parent = n54
n55.parent = n62
n56.parent = n62
n57.parent = n62
n58.parent = n62
n59.parent = n62
n60.parent = n62
n61.parent = n62
n62.parent = n86
n63.parent = n70
n64.parent = n70
n65.parent = n70
n66.parent = n70
n67.parent = n70
n68.parent = n70
n69.parent = n70
n70.parent = n86
n71.parent = n86
n72.parent = n70
n73.parent = n70
n74.parent = n62
n75.parent = n62
n76.parent = n62
n77.parent = n70
n79.parent = n85
n80.parent = n85
n81.parent = n85
n82.parent = n85
n83.parent = n85
n84.parent = n85
_L.new(n87.outputs[0], n2.inputs[0])
_L.new(n6.outputs[1], n7.inputs[0])
_L.new(n7.outputs[0], n2.inputs[3])
_L.new(n8.outputs[0], n7.inputs[3])
_L.new(n9.outputs[0], n10.inputs[0])
_L.new(n4.outputs[1], n11.inputs[6])
_L.new(n5.outputs[0], n11.inputs[7])
_L.new(n11.outputs[2], n3.inputs[0])
_L.new(n3.outputs[1], n14.inputs[2])
_L.new(n10.outputs[0], n14.inputs[1])
_L.new(n16.outputs[4], n18.inputs[0])
_L.new(n18.outputs[0], n17.inputs[0])
_L.new(n19.outputs[0], n17.inputs[2])
_L.new(n17.outputs[1], n21.inputs[0])
_L.new(n21.outputs[0], n20.inputs[1])
_L.new(n23.outputs[0], n20.inputs[2])
_L.new(n24.outputs[0], n20.inputs[0])
_L.new(n2.outputs[0], n24.inputs[0])
_L.new(n29.outputs[0], n27.inputs[0])
_L.new(n27.outputs[0], n28.inputs[2])
_L.new(n28.outputs[0], n30.inputs[0])
_L.new(n33.outputs[0], n32.inputs[0])
_L.new(n26.outputs[4], n33.inputs[0])
_L.new(n34.outputs[0], n32.inputs[2])
_L.new(n32.outputs[1], n36.inputs[0])
_L.new(n36.outputs[0], n35.inputs[1])
_L.new(n37.outputs[0], n39.inputs[0])
_L.new(n39.outputs[0], n38.inputs[0])
_L.new(n39.outputs[1], n38.inputs[1])
_L.new(n38.outputs[0], n35.inputs[2])
_L.new(n41.outputs[0], n36.inputs[1])
_L.new(n42.outputs[0], n41.inputs[0])
_L.new(n40.outputs[0], n42.inputs[0])
_L.new(n2.outputs[0], n35.inputs[0])
_L.new(n35.outputs[0], n28.inputs[0])
_L.new(n52.outputs[0], n22.inputs[0])
_L.new(n30.outputs[0], n45.inputs[0])
_L.new(n46.outputs[1], n47.inputs[0])
_L.new(n47.outputs[0], n45.inputs[1])
_L.new(n45.outputs[0], n48.inputs[0])
_L.new(n49.outputs[0], n48.inputs[2])
_L.new(n48.outputs[0], n22.inputs[0])
_L.new(n50.outputs[0], n49.inputs[0])
_L.new(n44.outputs[0], n46.inputs[0])
_L.new(n17.outputs[1], n53.inputs[3])
_L.new(n30.outputs[0], n53.inputs[0])
_L.new(n53.outputs[0], n52.inputs[0])
_L.new(n78.outputs[0], n22.inputs[0])
_L.new(n55.outputs[0], n56.inputs[0])
_L.new(n30.outputs[0], n57.inputs[0])
_L.new(n57.outputs[0], n58.inputs[0])
_L.new(n56.outputs[2], n59.inputs[0])
_L.new(n61.outputs[1], n58.inputs[6])
_L.new(n60.outputs[0], n58.inputs[2])
_L.new(n63.outputs[0], n64.inputs[0])
_L.new(n65.outputs[0], n66.inputs[0])
_L.new(n64.outputs[2], n67.inputs[0])
_L.new(n69.outputs[1], n66.inputs[6])
_L.new(n68.outputs[0], n66.inputs[2])
_L.new(n30.outputs[0], n65.inputs[0])
_L.new(n58.outputs[0], n71.inputs[0])
_L.new(n66.outputs[0], n71.inputs[0])
_L.new(n71.outputs[0], n22.inputs[0])
_L.new(n64.outputs[2], n72.inputs[0])
_L.new(n67.outputs[0], n73.inputs[0])
_L.new(n72.outputs[0], n73.inputs[1])
_L.new(n73.outputs[0], n66.inputs[1])
_L.new(n59.outputs[0], n75.inputs[0])
_L.new(n74.outputs[0], n75.inputs[1])
_L.new(n75.outputs[0], n58.inputs[1])
_L.new(n56.outputs[2], n74.inputs[0])
_L.new(n76.outputs[0], n58.inputs[5])
_L.new(n57.outputs[2], n76.inputs[0])
_L.new(n77.outputs[0], n66.inputs[5])
_L.new(n65.outputs[2], n77.inputs[0])
_L.new(n20.outputs[0], n78.inputs[0])
_L.new(n79.outputs[0], n80.inputs[0])
_L.new(n80.outputs[0], n81.inputs[0])
_L.new(n80.outputs[0], n22.inputs[0])
_L.new(n82.outputs[0], n81.inputs[2])
_L.new(n80.outputs[0], n83.inputs[0])
_L.new(n83.outputs[0], n84.inputs[0])
_L.new(n84.outputs[0], n22.inputs[0])
_L.new(n81.outputs[1], n83.inputs[3])
_L.new(n1.outputs[0], n87.inputs[0])
_L.new(n14.outputs[0], n87.inputs[3])
_L.new(n87.outputs[0], n88.inputs[0])
_L.new(n22.outputs[0], n0.inputs[0])
_L.new(n14.outputs[0], n8.inputs[0])
n0.is_active_output = True
_N = ng_geometry_nodes.nodes; _L = ng_geometry_nodes.links
n0 = _N.new('NodeGroupInput'); n0.name = 'Group Input'; n0.location = (-736, -238)
n1 = _N.new('NodeGroupOutput'); n1.name = 'Group Output'; n1.location = (2523, 60)
n2 = _N.new('GeometryNodeMeshGrid'); n2.name = 'Grid'; n2.location = (-455, 78)
n2.inputs[0].default_value = 5.0
n2.inputs[1].default_value = 5.0
n2.inputs[2].default_value = 256
n2.inputs[3].default_value = 256
n3 = _N.new('GeometryNodeSetPosition'); n3.name = 'Set Position'; n3.location = (366, 23)
n4 = _N.new('GeometryNodeInputNormal'); n4.name = 'Normal'; n4.location = (-176, -96)
n5 = _N.new('ShaderNodeTexNoise'); n5.name = 'Noise Texture'; n5.location = (-738, -397)
n5.width = 145
n5.inputs[2].default_value = 0.5
n5.inputs[3].default_value = 3.64
n5.inputs[4].default_value = 0.5479
n5.inputs[5].default_value = 2.22
n5.inputs[8].default_value = 1.62
n6 = _N.new('ShaderNodeVectorMath'); n6.name = 'Vector Math'; n6.location = (64, -93)
n6.operation = 'SCALE'
n7 = _N.new('GeometryNodeStoreNamedAttribute'); n7.name = 'Store Named Attribute'; n7.location = (320, -521)
n7.inputs[2].default_value = 'DispNoise'
n8 = _N.new('GeometryNodeSetMaterial'); n8.name = 'Set Material'; n8.location = (579, -576)
n8.inputs[2].default_value = mat_tmp2attr
n9 = _N.new('ShaderNodeValToRGB'); n9.name = 'Color Ramp'; n9.location = (-245, -283)
while len(n9.color_ramp.elements) > 1: n9.color_ramp.elements.remove(n9.color_ramp.elements[-1])
n9.color_ramp.elements[0].position = 0.4653; n9.color_ramp.elements[0].color = (0.03591, 0.03591, 0.03591, 1.0)
_e = n9.color_ramp.elements.new(1.0); _e.color = (0.9017, 0.9017, 0.9017, 1.0)
n10 = _N.new('ShaderNodeMath'); n10.name = 'Math'; n10.location = (-446, -369)
n10.operation = 'MULTIPLY'
n10.inputs[1].default_value = 1.5
n11 = _N.new('GeometryNodeObjectInfo'); n11.name = 'Object Info'; n11.location = (-807, 544)
n11.transform_space = 'RELATIVE'
n11.inputs[0].default_value = ob_b_ziercurve
n12 = _N.new('GeometryNodeProximity'); n12.name = 'Geometry Proximity'; n12.location = (-291, 525)
n12.target_element = 'POINTS'
n13 = _N.new('GeometryNodeInputPosition'); n13.name = 'Position'; n13.location = (-898, 251)
n14 = _N.new('ShaderNodeMath'); n14.name = 'Math.001'; n14.location = (-48, 496)
n14.operation = 'GREATER_THAN'
n14.inputs[1].default_value = 0.55
n15 = _N.new('GeometryNodeCurveToMesh'); n15.name = 'Curve to Mesh'; n15.location = (-570, 543)
n16 = _N.new('ShaderNodeSeparateXYZ'); n16.name = 'Separate XYZ'; n16.location = (-675, 289)
n17 = _N.new('ShaderNodeCombineXYZ'); n17.name = 'Combine XYZ'; n17.location = (-487, 308)
n18 = _N.new('GeometryNodeSetPosition'); n18.name = 'Set Position.001'; n18.location = (469, 261)
n19 = _N.new('ShaderNodeMath'); n19.name = 'Math.002'; n19.location = (-52, 339)
n19.operation = 'LESS_THAN'
n19.inputs[1].default_value = 0.55
n20 = _N.new('GeometryNodeJoinGeometry'); n20.name = 'Join Geometry'; n20.location = (1114, 108)
n21 = _N.new('GeometryNodeInputNormal'); n21.name = 'Normal.001'; n21.location = (-919, 1001)
n22 = _N.new('ShaderNodeTexNoise'); n22.name = 'Noise Texture.001'; n22.location = (-1481, 699)
n22.width = 145
n22.inputs[2].default_value = 0.5
n22.inputs[3].default_value = 3.64
n22.inputs[4].default_value = 0.5479
n22.inputs[5].default_value = 2.22
n22.inputs[8].default_value = 1.62
n23 = _N.new('ShaderNodeVectorMath'); n23.name = 'Vector Math.001'; n23.location = (-680, 1003)
n23.operation = 'SCALE'
n24 = _N.new('ShaderNodeValToRGB'); n24.name = 'Color Ramp.001'; n24.location = (-988, 813)
while len(n24.color_ramp.elements) > 1: n24.color_ramp.elements.remove(n24.color_ramp.elements[-1])
n24.color_ramp.elements[0].position = 0.4653; n24.color_ramp.elements[0].color = (0.03591, 0.03591, 0.03591, 1.0)
_e = n24.color_ramp.elements.new(1.0); _e.color = (0.9017, 0.9017, 0.9017, 1.0)
n25 = _N.new('ShaderNodeMath'); n25.name = 'Math.003'; n25.location = (-1189, 727)
n25.operation = 'MULTIPLY'
n25.inputs[1].default_value = 1.16
n26 = _N.new('GeometryNodeObjectInfo'); n26.name = 'Object Info.001'; n26.location = (412, 601)
n26.transform_space = 'RELATIVE'
n26.inputs[0].default_value = ob_b_ziercurve_001
n27 = _N.new('GeometryNodeProximity'); n27.name = 'Geometry Proximity.001'; n27.location = (928, 582)
n27.target_element = 'POINTS'
n28 = _N.new('ShaderNodeMath'); n28.name = 'Math.004'; n28.location = (1170, 554)
n28.operation = 'LESS_THAN'
n28.inputs[1].default_value = 0.55
n29 = _N.new('GeometryNodeCurveToMesh'); n29.name = 'Curve to Mesh.001'; n29.location = (649, 600)
n30 = _N.new('GeometryNodeInstanceOnPoints'); n30.name = 'Instance on Points'; n30.location = (1738, 535)
n31 = _N.new('GeometryNodeDistributePointsOnFaces'); n31.name = 'Distribute Points on Faces'; n31.location = (1455, 556)
n32 = _N.new('GeometryNodeJoinGeometry'); n32.name = 'Join Geometry.001'; n32.location = (2082, 32)
n33 = _N.new('GeometryNodeMeshCube'); n33.name = 'Cube'; n33.location = (1475, 779)
n34 = _N.new('FunctionNodeRandomValue'); n34.name = 'Random Value'; n34.location = (1490, 313)
n34.inputs[3].default_value = 0.19
_L.new(n2.outputs[0], n3.inputs[0])
_L.new(n4.outputs[0], n6.inputs[0])
_L.new(n6.outputs[0], n3.inputs[3])
_L.new(n2.outputs[0], n7.inputs[0])
_L.new(n9.outputs[0], n7.inputs[3])
_L.new(n7.outputs[0], n8.inputs[0])
_L.new(n10.outputs[0], n9.inputs[0])
_L.new(n9.outputs[0], n6.inputs[3])
_L.new(n5.outputs[0], n10.inputs[0])
_L.new(n15.outputs[0], n12.inputs[0])
_L.new(n12.outputs[1], n14.inputs[0])
_L.new(n11.outputs[4], n15.inputs[0])
_L.new(n13.outputs[0], n16.inputs[0])
_L.new(n16.outputs[0], n17.inputs[0])
_L.new(n16.outputs[1], n17.inputs[1])
_L.new(n17.outputs[0], n12.inputs[2])
_L.new(n14.outputs[0], n3.inputs[1])
_L.new(n2.outputs[0], n18.inputs[0])
_L.new(n12.outputs[1], n19.inputs[0])
_L.new(n19.outputs[0], n18.inputs[1])
_L.new(n18.outputs[0], n20.inputs[0])
_L.new(n3.outputs[0], n20.inputs[0])
_L.new(n32.outputs[0], n1.inputs[0])
_L.new(n21.outputs[0], n23.inputs[0])
_L.new(n25.outputs[0], n24.inputs[0])
_L.new(n24.outputs[0], n23.inputs[3])
_L.new(n22.outputs[0], n25.inputs[0])
_L.new(n23.outputs[0], n18.inputs[3])
_L.new(n29.outputs[0], n27.inputs[0])
_L.new(n27.outputs[1], n28.inputs[0])
_L.new(n26.outputs[4], n29.inputs[0])
_L.new(n20.outputs[0], n31.inputs[0])
_L.new(n20.outputs[0], n32.inputs[0])
_L.new(n28.outputs[0], n31.inputs[1])
_L.new(n31.outputs[0], n30.inputs[0])
_L.new(n30.outputs[0], n32.inputs[0])
_L.new(n33.outputs[0], n30.inputs[2])
_L.new(n31.outputs[2], n30.inputs[5])
_L.new(n34.outputs[1], n30.inputs[6])
n1.is_active_output = True

# ---- transforms, parenting, visibility, modifiers, constraints
ob_sun.location = (0.0, 0.0, 3.219)
ob_sun.rotation_euler = (-0.5226, 0.8052, -3.676)
ob_camera.location = (-7.651, -4.591, 5.206)
ob_camera.rotation_euler = (1.063, -9.897e-07, -1.057)
ob_camera.scale = (1.0, 1.0, 1.0)
ob_terrain.location = (0.0, 0.0, 0.0)
_m = ob_terrain.modifiers.new('GeometryNodes', 'NODES')
_m.node_group = ng_terrain
ob_curveproximityinstancing.location = (0.0, 0.0, 0.0)
ob_curveproximitycarving.location = (0.0, 0.0, 0.0)
ob_cube.location = (11.14, -5.96e-08, 0.01438)
_m = ob_cube.modifiers.new('Smooth by Angle', 'NODES')
_m.node_group = ng_smooth_by_angle
_m.use_pin_to_last = True
_m.show_group_selector = False
ob_cube_001.location = (11.76, -5.96e-08, 0.01438)
_m = ob_cube_001.modifiers.new('Smooth by Angle', 'NODES')
_m.node_group = ng_smooth_by_angle
_m.use_pin_to_last = True
_m.show_group_selector = False
ob_cube_003.location = (13.18, -0.212, -0.00757)
ob_cube_002.location = (14.21, -0.2203, 0.002132)
ob_tmp1.location = (0.0, 0.0, 0.0)
_m = ob_tmp1.modifiers.new('GeometryNodes', 'NODES')
_m.node_group = ng_geometry_nodes
ob_icosphere.location = (-0.07885, -0.4413, 1.35)
ob_icosphere.scale = (0.1999, 0.1999, 0.1999)
ob_b_ziercurve.location = (0.0, 0.0, 0.4133)
ob_b_ziercurve_001.location = (0.0, 0.0, 0.0)

# ---- collection membership
scene.collection.objects.link(ob_sun)
scene.collection.objects.link(ob_camera)
col_collection.objects.link(ob_terrain)
col_collection.objects.link(ob_curveproximityinstancing)
col_collection.objects.link(ob_curveproximitycarving)
col_simplepine.objects.link(ob_cube)
col_simplepine.objects.link(ob_cube_001)
col_simpletree.objects.link(ob_cube_003)
col_simpletree.objects.link(ob_cube_002)
col_tmp1.objects.link(ob_tmp1)
col_tmp1.objects.link(ob_icosphere)
col_tmp1.objects.link(ob_b_ziercurve)
col_tmp1.objects.link(ob_b_ziercurve_001)

# ---- scene / render settings (as saved in the file)
scene.camera = ob_camera
scene.frame_start = 1; scene.frame_end = 250; scene.frame_set(16)
scene.render.engine = 'CYCLES'
scene.render.bake_bias = 0.0
scene.render.bake_samples = 0
scene.eevee.use_raytracing = True
bpy.context.view_layer.update()
